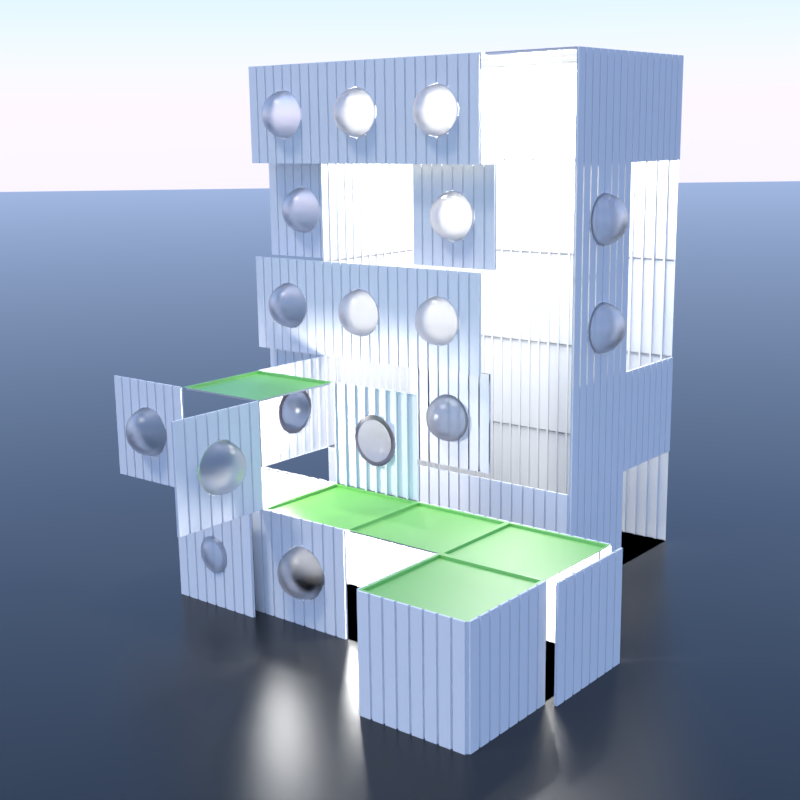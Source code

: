 # Source: house.blend  (saved by Blender 2.78.0; exported with 4.5.12 LTS)
import bpy
from mathutils import Matrix  # noqa: F401  (used for matrix-valued properties, if any)

bpy.ops.wm.read_factory_settings(use_empty=True)
scene = bpy.context.scene
scene.name = 'Scene'

# ---- collections
col_collection_1_002 = bpy.data.collections.new('Collection 1.002'); scene.collection.children.link(col_collection_1_002)
col_wall = bpy.data.collections.new('Wall')  # instanced only; not linked into the scene
col_floor = bpy.data.collections.new('Floor')  # instanced only; not linked into the scene
col_window = bpy.data.collections.new('Window')  # instanced only; not linked into the scene
col_ceiling = bpy.data.collections.new('Ceiling')  # instanced only; not linked into the scene

# ---- materials (node trees are filled in below, after node groups)
mat_synth_black_plastic = bpy.data.materials.new('synth_black_plastic')
mat_synth_black_plastic.alpha_threshold = 0.0
mat_synth_black_plastic.diffuse_color = (0.006369, 0.006369, 0.006369, 1.0)
mat_synth_black_plastic.roughness = 0.5
mat_synth_black_plastic.specular_intensity = 0.0
mat_synth_black_plastic.line_color = (0.0, 0.0, 0.0, 1.0)
mat_synth_white_plastic_g = bpy.data.materials.new('synth_white_plastic_G')
mat_synth_white_plastic_g.alpha_threshold = 0.0
mat_synth_white_plastic_g.diffuse_color = (1.0, 1.0, 1.0, 1.0)
mat_synth_white_plastic_g.roughness = 0.5
mat_synth_white_plastic_g.line_color = (0.0, 0.0, 0.0, 1.0)
mat_glass_absorption_01_g = bpy.data.materials.new('glass_absorption_01_G')
mat_glass_absorption_01_g.alpha_threshold = 0.0
mat_glass_absorption_01_g.roughness = 0.5
mat_glass_absorption_01_g.line_color = (0.0, 0.0, 0.0, 1.0)
mat_plastic = bpy.data.materials.new('plastic')
mat_plastic.alpha_threshold = 0.0
mat_plastic.roughness = 0.5
mat_plastic.line_color = (0.0, 0.0, 0.0, 1.0)

# ---- node groups
ng_plasticshader = bpy.data.node_groups.new('PlasticShader', 'ShaderNodeTree')
_s = ng_plasticshader.interface.new_socket(name='Shader', in_out='OUTPUT', socket_type='NodeSocketShader')
_s = ng_plasticshader.interface.new_socket(name='IOR', in_out='INPUT', socket_type='NodeSocketFloat')
_s.default_value = 1.32
_s.min_value = 1.0
_s.max_value = 1000.0
_s = ng_plasticshader.interface.new_socket(name='Color', in_out='INPUT', socket_type='NodeSocketColor')
_s.default_value = (0.8783, 0.1247, 0.0, 1.0)
_s = ng_plasticshader.interface.new_socket(name='Color', in_out='INPUT', socket_type='NodeSocketColor')
_s.default_value = (0.8, 0.8, 0.8, 1.0)
_N = ng_plasticshader.nodes; _L = ng_plasticshader.links
n0 = _N.new('ShaderNodeMixShader'); n0.name = 'Mix Shader'; n0.location = (-43, -16)
n0.width = 150
n1 = _N.new('ShaderNodeBsdfDiffuse'); n1.name = 'Diffuse BSDF.001'; n1.location = (-279, 12)
n2 = _N.new('ShaderNodeBsdfAnisotropic'); n2.name = 'Glossy BSDF'; n2.location = (-277, -111)
n2.distribution = 'BECKMANN'
n2.inputs[1].default_value = 0.5657
n3 = _N.new('ShaderNodeFresnel'); n3.name = 'Fresnel'; n3.location = (-275, 98)
n3.width = 150
n4 = _N.new('NodeGroupInput'); n4.name = 'Group Input'; n4.location = (-401, 0)
n5 = _N.new('NodeGroupOutput'); n5.name = 'Group Output'; n5.location = (79, -16)
_L.new(n1.outputs[0], n0.inputs[1])
_L.new(n0.outputs[0], n5.inputs[0])
_L.new(n2.outputs[0], n0.inputs[2])
_L.new(n3.outputs[0], n0.inputs[0])
_L.new(n4.outputs[1], n1.inputs[0])
_L.new(n4.outputs[0], n3.inputs[0])
n5.is_active_output = True
ng_glassabsorption = bpy.data.node_groups.new('GlassAbsorption', 'ShaderNodeTree')
_s = ng_glassabsorption.interface.new_socket(name='BSDF', in_out='OUTPUT', socket_type='NodeSocketShader')
_s = ng_glassabsorption.interface.new_socket(name='Color', in_out='INPUT', socket_type='NodeSocketColor')
_s.default_value = (0.09841, 0.5442, 0.3077, 1.0)
_s = ng_glassabsorption.interface.new_socket(name='Absorption', in_out='INPUT', socket_type='NodeSocketFloat')
_s.default_value = -0.5
_s.min_value = -1e+04
_s.max_value = 1e+04
_s = ng_glassabsorption.interface.new_socket(name='Roughness', in_out='INPUT', socket_type='NodeSocketFloat')
_s.default_value = 0.05
_s.min_value = 0.0
_s.max_value = 1.0
_s = ng_glassabsorption.interface.new_socket(name='IOR', in_out='INPUT', socket_type='NodeSocketFloat')
_s.default_value = 1.3
_s.min_value = 1.0
_s.max_value = 1000.0
_N = ng_glassabsorption.nodes; _L = ng_glassabsorption.links
n0 = _N.new('ShaderNodeMix'); n0.name = 'Mix.001'; n0.location = (584, -114)
n0.width = 100
n0.data_type = 'RGBA'
n0.inputs[7].default_value = (1.0, 1.0, 1.0, 1.0)
n1 = _N.new('ShaderNodeBsdfGlass'); n1.name = 'Glass BSDF.001'; n1.location = (801, -171)
n1.distribution = 'BECKMANN'
n2 = _N.new('ShaderNodeMath'); n2.name = 'Add.007'; n2.location = (-316, 122)
n2.width = 160
n2.operation = 'POWER'
n2.inputs[0].default_value = 2.718
n3 = _N.new('ShaderNodeMath'); n3.name = 'Add.013'; n3.location = (380, -70)
n3.width = 120
n3.operation = 'MINIMUM'
n3.inputs[1].default_value = 1.0
n4 = _N.new('ShaderNodeMath'); n4.name = 'Add.011'; n4.location = (220, -52)
n4.width = 120
n5 = _N.new('ShaderNodeNewGeometry'); n5.name = 'Geometry'; n5.location = (-323, -210)
n5.width = 120
n6 = _N.new('ShaderNodeMath'); n6.name = 'Add.010'; n6.location = (-29, 29)
n6.width = 120
n7 = _N.new('ShaderNodeMath'); n7.name = 'Add.012'; n7.location = (-2, -218)
n7.width = 120
n7.operation = 'SUBTRACT'
n7.inputs[0].default_value = 1.0
n8 = _N.new('ShaderNodeLightPath'); n8.name = 'Light Path.001'; n8.location = (-802, 108)
n8.width = 190
n9 = _N.new('ShaderNodeMath'); n9.name = 'Add.006'; n9.location = (-492, 112)
n9.width = 120
n9.operation = 'MULTIPLY'
n10 = _N.new('NodeGroupInput'); n10.name = 'Group Input'; n10.location = (-614, -86)
n11 = _N.new('NodeGroupOutput'); n11.name = 'Group Output'; n11.location = (923, -171)
n12 = _N.new('ShaderNodeMath'); n12.name = 'Math'; n12.location = (0, 0)
n12.operation = 'POWER'
_L.new(n8.outputs[8], n9.inputs[0])
_L.new(n9.outputs[0], n2.inputs[1])
_L.new(n6.outputs[0], n4.inputs[0])
_L.new(n8.outputs[0], n6.inputs[1])
_L.new(n0.outputs[2], n1.inputs[0])
_L.new(n10.outputs[1], n9.inputs[1])
_L.new(n10.outputs[0], n0.inputs[6])
_L.new(n10.outputs[3], n1.inputs[2])
_L.new(n1.outputs[0], n11.inputs[0])
_L.new(n2.outputs[0], n6.inputs[0])
_L.new(n3.outputs[0], n0.inputs[0])
_L.new(n4.outputs[0], n3.inputs[0])
_L.new(n7.outputs[0], n4.inputs[1])
_L.new(n5.outputs[6], n7.inputs[1])
_L.new(n10.outputs[2], n12.inputs[0])
_L.new(n12.outputs[0], n1.inputs[1])
n11.is_active_output = True
ng_fresnelblend_001 = bpy.data.node_groups.new('FresnelBlend.001', 'ShaderNodeTree')
_s = ng_fresnelblend_001.interface.new_socket(name='Closure', in_out='OUTPUT', socket_type='NodeSocketShader')
_s = ng_fresnelblend_001.interface.new_socket(name='Color', in_out='INPUT', socket_type='NodeSocketColor')
_s.default_value = (0.4721, 0.8, 0.3498, 1.0)
_s = ng_fresnelblend_001.interface.new_socket(name='Coat', in_out='INPUT', socket_type='NodeSocketColor')
_s.default_value = (0.8, 0.8, 0.8, 1.0)
_s = ng_fresnelblend_001.interface.new_socket(name='Roughness', in_out='INPUT', socket_type='NodeSocketFloat')
_s.default_value = 0.2
_s.min_value = -2.147e+09
_s.max_value = 2.147e+09
_s = ng_fresnelblend_001.interface.new_socket(name='Blend', in_out='INPUT', socket_type='NodeSocketFloat')
_s.default_value = 0.5
_s.min_value = -2.147e+09
_s.max_value = 2.147e+09
_N = ng_fresnelblend_001.nodes; _L = ng_fresnelblend_001.links
n0 = _N.new('ShaderNodeBsdfDiffuse'); n0.name = 'Diffuse BSDF'; n0.location = (-118, -11)
n1 = _N.new('ShaderNodeBsdfAnisotropic'); n1.name = 'Glossy BSDF'; n1.location = (-119, -105)
n1.distribution = 'BECKMANN'
n2 = _N.new('ShaderNodeLayerWeight'); n2.name = 'Fresnel'; n2.location = (-120, 107)
n3 = _N.new('ShaderNodeMixShader'); n3.name = 'Mix Closure'; n3.location = (149, 14)
n3.width = 150
n4 = _N.new('NodeGroupInput'); n4.name = 'Group Input'; n4.location = (-242, -29)
n5 = _N.new('NodeGroupOutput'); n5.name = 'Group Output'; n5.location = (271, 14)
n6 = _N.new('ShaderNodeMath'); n6.name = 'Math'; n6.location = (0, 0)
n6.operation = 'POWER'
_L.new(n2.outputs[0], n3.inputs[0])
_L.new(n0.outputs[0], n3.inputs[1])
_L.new(n1.outputs[0], n3.inputs[2])
_L.new(n4.outputs[0], n0.inputs[0])
_L.new(n4.outputs[1], n1.inputs[0])
_L.new(n4.outputs[3], n2.inputs[0])
_L.new(n3.outputs[0], n5.inputs[0])
_L.new(n4.outputs[2], n6.inputs[0])
_L.new(n6.outputs[0], n1.inputs[1])
n5.is_active_output = True

# ---- material node trees
mat_synth_black_plastic.use_nodes = True; mat_synth_black_plastic.node_tree.nodes.clear()
_N = mat_synth_black_plastic.node_tree.nodes; _L = mat_synth_black_plastic.node_tree.links
n0 = _N.new('ShaderNodeBsdfAnisotropic'); n0.name = 'Glossy BSDF'; n0.location = (-107, 234)
n0.distribution = 'BECKMANN'
n0.inputs[1].default_value = 0.3162
n1 = _N.new('ShaderNodeMixShader'); n1.name = 'Mix Shader'; n1.location = (113, 331)
n1.width = 150
n2 = _N.new('ShaderNodeFresnel'); n2.name = 'Fresnel'; n2.location = (-79, 448)
n2.width = 150
n2.inputs[0].default_value = 1.55
n3 = _N.new('ShaderNodeBsdfDiffuse'); n3.name = 'Diffuse BSDF'; n3.location = (-125, 344)
n3.inputs[0].default_value = (0.01739, 0.01739, 0.01739, 1.0)
n4 = _N.new('ShaderNodeOutputMaterial'); n4.name = 'Material Output'; n4.location = (381, 330)
n4.width = 120
_L.new(n0.outputs[0], n1.inputs[2])
_L.new(n3.outputs[0], n1.inputs[1])
_L.new(n2.outputs[0], n1.inputs[0])
_L.new(n1.outputs[0], n4.inputs[0])
n4.is_active_output = True
mat_synth_white_plastic_g.use_nodes = True; mat_synth_white_plastic_g.node_tree.nodes.clear()
_N = mat_synth_white_plastic_g.node_tree.nodes; _L = mat_synth_white_plastic_g.node_tree.links
n0 = _N.new('ShaderNodeOutputMaterial'); n0.name = 'Material Output'; n0.location = (300, 300)
n0.width = 120
n1 = _N.new('ShaderNodeGroup'); n1.name = 'PlasticShader'; n1.location = (-141, 311)
n1.width = 120
n1.node_tree = ng_plasticshader
n1.inputs[0].default_value = 1.0
n1.inputs[1].default_value = (0.9058, 0.9058, 0.9058, 1.0)
n1.inputs[2].default_value = (0.8, 0.8, 0.8, 1.0)
_L.new(n1.outputs[0], n0.inputs[0])
n0.is_active_output = True
mat_glass_absorption_01_g.use_nodes = True; mat_glass_absorption_01_g.node_tree.nodes.clear()
_N = mat_glass_absorption_01_g.node_tree.nodes; _L = mat_glass_absorption_01_g.node_tree.links
n0 = _N.new('ShaderNodeOutputMaterial'); n0.name = 'Material Output'; n0.location = (162, 90)
n0.width = 141
n1 = _N.new('ShaderNodeGroup'); n1.name = 'GlassAbsorption'; n1.location = (-314, 152)
n1.width = 200
n1.node_tree = ng_glassabsorption
n1.inputs[0].default_value = (0.4397, 0.05354, 0.0, 1.0)
n1.inputs[1].default_value = -1.0
n1.inputs[2].default_value = 0.1
n1.inputs[3].default_value = 1.45
_L.new(n1.outputs[0], n0.inputs[0])
n0.is_active_output = True
mat_plastic.use_nodes = True; mat_plastic.node_tree.nodes.clear()
_N = mat_plastic.node_tree.nodes; _L = mat_plastic.node_tree.links
n0 = _N.new('ShaderNodeOutputMaterial'); n0.name = 'Material Output'; n0.location = (494, 489)
n0.width = 116
n1 = _N.new('ShaderNodeGroup'); n1.name = 'Diffuse with Coating'; n1.location = (261, 499)
n1.width = 200
n1.node_tree = ng_fresnelblend_001
n1.inputs[0].default_value = (0.1944, 0.6152, 0.07964, 1.0)
n1.inputs[1].default_value = (0.8, 0.8, 0.8, 1.0)
n1.inputs[2].default_value = 0.2
n1.inputs[3].default_value = 0.7
_L.new(n1.outputs[0], n0.inputs[0])
n0.is_active_output = True

# ---- world
world_world = bpy.data.worlds.new('World'); scene.world = world_world
world_world.use_nodes = True; world_world.node_tree.nodes.clear()
_N = world_world.node_tree.nodes; _L = world_world.node_tree.links
n0 = _N.new('ShaderNodeOutputWorld'); n0.name = 'World Output'; n0.location = (300, 300)
n1 = _N.new('ShaderNodeBackground'); n1.name = 'Background'; n1.location = (10, 300)
n2 = _N.new('ShaderNodeTexSky'); n2.name = 'Sky Texture'; n2.location = (-190, 300)
n2.sky_type = 'PREETHAM'
n2.turbidity = 2.0
n2.sun_elevation = 1.571
_L.new(n1.outputs[0], n0.inputs[0])
_L.new(n2.outputs[0], n1.inputs[0])
n0.is_active_output = True
world_world.color = (0.05088, 0.05088, 0.05088)
world_world.use_sun_shadow = False
world_world.sun_shadow_jitter_overblur = 0.0
world_world.cycles.sampling_method = 'MANUAL'

# ---- cameras
cam_camera = bpy.data.cameras.new('Camera')
cam_camera.clip_end = 100.0
cam_camera.lens = 48.73
cam_camera.sensor_width = 32.0
cam_camera.sensor_height = 18.0
cam_camera.display_size = 2.0
cam_camera.dof.focus_distance = 0.0
cam_camera.dof.aperture_fstop = 128.0
cam_camera.dof.aperture_blades = 6

# ---- lights
light_sun = bpy.data.lights.new('Sun', 'SUN')
light_sun.transmission_factor = 0.0
light_sun.angle = 0.1993
light_sun.energy = 1.0
light_sun.shadow_buffer_clip_start = 0.5
light_sun.shadow_soft_size = 0.1
light_sun.shadow_cascade_max_distance = 1000.0
light_point = bpy.data.lights.new('Point', 'POINT')
light_point.transmission_factor = 0.0
light_point.energy = 100.0
light_point.shadow_buffer_clip_start = 0.5
light_point.shadow_soft_size = 0.1
light_point.shadow_maximum_resolution = 0.006
light_point.use_absolute_resolution = True

# ---- meshes
me_plane_002 = bpy.data.meshes.new('Plane.002')
me_plane_002.from_pydata([(-100.0, -100.0, 0.0), (100.0, -100.0, 0.0), (-100.0, 100.0, 0.0), (100.0, 100.0, 0.0)], [], [(0, 1, 3, 2)])
me_plane_002.materials.append(mat_synth_black_plastic)
me_plane_002.use_remesh_preserve_volume = False
me_plane_002.use_remesh_preserve_attributes = False
me_plane_002.use_mirror_vertex_groups = False
me_plane_002.update()
me_cube = bpy.data.meshes.new('Cube')
me_cube.from_pydata([(0.5, 0.5, 0.0), (0.5, 0.5, 1.0), (0.375, 0.5, 1.0), (0.375, 0.5, 0.0), (0.3856, 0.5, 1.0), (0.4894, 0.5, 1.0), (0.4894, 0.5, 0.0), (0.3856, 0.5, 0.0), (0.3856, 0.518, 1.0), (0.4894, 0.518, 1.0), (0.4894, 0.518, 0.0), (0.3856, 0.518, 0.0)], [], [(4, 7, 3, 2), (1, 0, 6, 5), (5, 6, 10, 9), (9, 10, 11, 8), (7, 4, 8, 11), (6, 7, 11, 10), (4, 5, 9, 8)])
_uv = me_cube.uv_layers.new(name='UVMap')
_uv.uv.foreach_set('vector', [0.129, 0.9901, 0.129, 0.02861, 0.1392, 0.02861, 0.1392, 0.9901, 0.01901, 0.9901, 0.01901, 0.02861, 0.02923, 0.02861, 0.02923, 0.9901, 0.02923, 0.9901, 0.02923, 0.02861, 0.02923, 0.02861, 0.02923, 0.9901, 0.02923, 0.9901, 0.02923, 0.02861, 0.129, 0.02861, 0.129, 0.9901, 0.129, 0.02861, 0.129, 0.9901, 0.129, 0.9901, 0.129, 0.02861, 0.02923, 0.02861, 0.129, 0.02861, 0.129, 0.02861, 0.02923, 0.02861, 0.129, 0.9901, 0.02923, 0.9901, 0.02923, 0.9901, 0.129, 0.9901])
me_cube.materials.append(mat_synth_white_plastic_g)
me_cube.use_remesh_preserve_volume = False
me_cube.use_remesh_preserve_attributes = False
me_cube.use_mirror_vertex_groups = False
me_cube.update()
me_plane = bpy.data.meshes.new('Plane')
me_plane.from_pydata([(-0.5, -0.5, 0.0), (0.5, -0.5, 0.0), (-0.5, 0.5, 0.0), (0.5, 0.5, 0.0)], [], [(0, 1, 3, 2)])
_uv = me_plane.uv_layers.new(name='UVMap')
_uv.uv.foreach_set('vector', [0.0, 0.0, 1.0, 0.0, 1.0, 1.0, 0.0, 1.0])
me_plane.materials.append(mat_synth_black_plastic)
me_plane.use_remesh_preserve_volume = False
me_plane.use_remesh_preserve_attributes = False
me_plane.use_mirror_vertex_groups = False
me_plane.update()
me_cube_049 = bpy.data.meshes.new('Cube.049')
me_cube_049.from_pydata([(0.5, 0.5, 0.0), (0.5, 0.5, 1.0), (0.375, 0.5, 1.0), (0.3856, 0.5, 1.0), (0.4894, 0.5, 1.0), (0.4894, 0.5, 0.0), (0.3856, 0.5, 0.0), (0.3856, 0.518, 1.0), (0.4894, 0.518, 1.0), (0.4894, 0.518, 0.0), (0.3856, 0.518, 0.0), (0.375, 0.5, 0.0), (0.25, 0.5, 0.0), (0.2606, 0.5, 1.0), (0.3644, 0.5, 1.0), (0.3644, 0.5, 0.0), (0.2606, 0.5, 0.0), (0.2606, 0.518, 1.0), (0.3644, 0.518, 1.0), (0.3644, 0.518, 0.0), (0.2606, 0.518, 0.0), (0.25, 0.5, 1.0), (0.125, 0.5, 1.0), (0.125, 0.5, 0.0), (0.1356, 0.5, 1.0), (0.2394, 0.5, 1.0), (0.2394, 0.5, 0.0), (0.1356, 0.5, 0.0), (0.1356, 0.518, 1.0), (0.2394, 0.518, 1.0), (0.2394, 0.518, 0.0), (0.1356, 0.518, 0.0), (-2.98e-08, 0.5, 0.0), (0.01062, 0.5, 1.0), (0.1144, 0.5, 1.0), (0.1144, 0.5, 0.0), (0.01062, 0.5, 0.0), (0.01062, 0.518, 1.0), (0.1144, 0.518, 1.0), (0.1144, 0.518, 0.0), (0.01062, 0.518, 0.0), (-2.98e-08, 0.5, 1.0), (-0.1144, 0.5, 1.0), (-0.01062, 0.5, 1.0), (-0.01062, 0.5, 0.0), (-0.1144, 0.5, 0.0), (-0.1144, 0.518, 1.0), (-0.01062, 0.518, 1.0), (-0.01062, 0.518, 0.0), (-0.1144, 0.518, 0.0), (-0.125, 0.5, 0.0), (-0.125, 0.5, 1.0), (-0.25, 0.5, 1.0), (-0.2394, 0.5, 1.0), (-0.1356, 0.5, 1.0), (-0.1356, 0.5, 0.0), (-0.2394, 0.5, 0.0), (-0.2394, 0.518, 1.0), (-0.1356, 0.518, 1.0), (-0.1356, 0.518, 0.0), (-0.2394, 0.518, 0.0), (-0.25, 0.5, 0.0), (-0.3644, 0.5, 1.0), (-0.2606, 0.5, 1.0), (-0.2606, 0.5, 0.0), (-0.3644, 0.5, 0.0), (-0.3644, 0.518, 1.0), (-0.2606, 0.518, 1.0), (-0.2606, 0.518, 0.0), (-0.3644, 0.518, 0.0), (-0.375, 0.5, 0.0), (-0.375, 0.5, 1.0), (-0.5, 0.5, 1.0), (-0.5, 0.5, 0.0), (-0.4894, 0.5, 1.0), (-0.3856, 0.5, 1.0), (-0.3856, 0.5, 0.0), (-0.4894, 0.5, 0.0), (-0.4894, 0.518, 1.0), (-0.3856, 0.518, 1.0), (-0.3856, 0.518, 0.0), (-0.4894, 0.518, 0.0), (-0.1768, 0.5, 0.3232), (-0.2339, 0.5, 0.4116), (0.1768, 0.5, 0.3232), (0.2339, 0.5, 0.4116), (0.2339, 0.5, 0.5884), (0.1768, 0.5, 0.6768), (0.0, 0.5, 0.75), (-0.08839, 0.5, 0.7339), (0.2308, 0.518, 0.4124), (0.2394, 0.518, 0.4419), (0.1144, 0.518, 0.2865), (0.1144, 0.5, 0.2829), (0.2394, 0.5, 0.4419), (0.08759, 0.518, 0.2692), (0.01062, 0.518, 0.2552), (0.25, 0.5, 0.5), (-0.08759, 0.518, 0.2692), (0.1749, 0.518, 0.3251), (-0.125, 0.5, 0.2898), (-0.1144, 0.518, 0.286), (0.1356, 0.518, 0.3002), (-0.2394, 0.5, 0.4419), (0.1356, 0.5, 0.2966), (-0.1749, 0.518, 0.3251), (0.125, 0.5, 0.2898), (0.1356, 0.518, 0.7003), (-0.01062, 0.5, 0.2519), (0.125, 0.5, 0.7102), (-0.01062, 0.518, 0.2552), (-0.2308, 0.518, 0.4124), (0.0, 0.5, 0.25), (-0.01062, 0.5, 0.7481), (0.01062, 0.5, 0.2519), (-0.002661, 0.5, 0.7495), (0.007951, 0.5, 0.7485), (-0.245, 0.5, 0.4725), (0.2444, 0.5, 0.4691), (-0.1144, 0.5, 0.2829), (-0.1356, 0.518, 0.2997), (-0.1356, 0.5, 0.2966), (-0.2394, 0.518, 0.4419), (-0.25, 0.5, 0.5), (0.2308, 0.518, 0.5876), (0.2394, 0.518, 0.5581), (0.2394, 0.5, 0.5581), (-0.2394, 0.518, 0.5581), (-0.2308, 0.518, 0.5876), (-0.2394, 0.5, 0.5581), (0.1749, 0.518, 0.6749), (-0.1749, 0.518, 0.6749), (-0.1356, 0.518, 0.6998), (0.1356, 0.5, 0.7034), (0.08759, 0.5, 0.2656), (0.1144, 0.5, 0.7171), (0.1144, 0.518, 0.714), (0.08759, 0.518, 0.7308), (0.01062, 0.5, 0.7481), (-0.08759, 0.5, 0.266), (-0.1749, 0.5, 0.6785), (0.01062, 0.518, 0.7448), (-0.2308, 0.5, 0.5912), (-0.01062, 0.518, 0.7448), (0.08759, 0.5, 0.7339), (-0.08759, 0.518, 0.7308), (-0.1144, 0.5, 0.7171), (-0.125, 0.5, 0.7102), (-0.1144, 0.518, 0.7135), (-0.1356, 0.5, 0.7034)], [], [(3, 6, 11, 2), (1, 0, 5, 4), (4, 5, 9, 8), (8, 9, 10, 7), (6, 3, 7, 10), (5, 6, 10, 9), (3, 4, 8, 7), (13, 16, 12, 97, 21), (2, 11, 15, 14), (14, 15, 19, 18), (18, 19, 20, 17), (16, 13, 17, 20), (15, 16, 20, 19), (13, 14, 18, 17), (24, 133, 109, 22), (21, 97, 126, 25), (25, 126, 125, 29), (29, 125, 124, 130, 107, 28), (27, 104, 102, 31), (26, 27, 31, 30), (24, 25, 29, 28), (22, 109, 135, 34), (34, 135, 136, 38), (38, 136, 137, 141, 37), (36, 114, 96, 40), (35, 36, 40, 39), (33, 34, 38, 37), (42, 146, 147, 51), (41, 88, 113, 43), (43, 113, 143, 47), (47, 143, 145, 148, 46), (45, 119, 101, 49), (44, 45, 49, 48), (42, 43, 47, 46), (53, 129, 123, 52), (51, 147, 149, 54), (54, 149, 132, 58), (58, 132, 131, 128, 127, 57), (56, 103, 122, 60), (55, 56, 60, 59), (53, 54, 58, 57), (62, 65, 70, 71), (52, 123, 61, 64, 63), (63, 64, 68, 67), (67, 68, 69, 66), (65, 62, 66, 69), (64, 65, 69, 68), (62, 63, 67, 66), (74, 77, 73, 72), (71, 70, 76, 75), (75, 76, 80, 79), (79, 80, 81, 78), (77, 74, 78, 81), (76, 77, 81, 80), (74, 75, 79, 78), (84, 85, 90, 99), (85, 94, 91, 90), (126, 86, 124, 125), (86, 87, 130, 124), (84, 99, 102, 104), (88, 115, 89, 145, 143, 113), (96, 95, 92, 39, 40), (105, 82, 121, 120), (148, 146, 42, 46), (91, 94, 26, 30), (94, 97, 12, 26), (101, 98, 110, 48, 49), (138, 116, 88), (130, 87, 133, 107), (97, 94, 118), (107, 133, 24, 28), (111, 83, 82, 105), (100, 119, 45, 50), (141, 138, 33, 37), (110, 108, 44, 48), (95, 96, 114, 134), (103, 56, 61, 123), (92, 95, 134, 93), (122, 111, 105, 120, 59, 60), (112, 114, 36, 32), (98, 101, 119, 139), (92, 93, 35, 39), (145, 89, 146, 148), (123, 117, 103), (103, 83, 111, 122), (110, 98, 139, 108), (102, 99, 90, 91, 30, 31), (127, 128, 142, 129), (120, 121, 55, 59), (131, 132, 149, 140), (108, 112, 32, 44), (128, 131, 140, 142), (106, 104, 27, 23), (137, 136, 135, 144), (93, 106, 23, 35), (141, 137, 144, 138), (127, 129, 53, 57), (138, 88, 41, 33), (121, 100, 50, 55)])
me_cube_049.polygons.foreach_set('use_smooth', [0, 0, 0, 0, 0, 0, 0, 0, 0, 0, 0, 0, 0, 0, 0, 0, 0, 0, 0, 0, 0, 0, 0, 0, 0, 0, 0, 0, 0, 0, 0, 0, 0, 0, 0, 0, 0, 0, 0, 0, 0, 0, 0, 0, 0, 0, 0, 0, 0, 0, 0, 0, 0, 0, 0, 1, 1, 1, 1, 1, 1, 0, 1, 0, 0, 0, 0, 1, 1, 1, 0, 1, 0, 0, 0, 0, 0, 0, 0, 0, 0, 0, 1, 1, 1, 0, 0, 0, 0, 0, 0, 0, 0, 0, 0, 0, 0, 0, 0])
_uv = me_cube_049.uv_layers.new(name='UVMap')
_uv.uv.foreach_set('vector', [0.1144, 1.0, 0.1144, 0.0, 0.125, 0.0, 0.125, 1.0, 0.0, 1.0, 0.0, 0.0, 0.01062, 0.0, 0.01062, 1.0, 0.01062, 1.0, 0.01062, 0.0, 0.01062, 0.0, 0.01062, 1.0, 0.01062, 1.0, 0.01062, 0.0, 0.1144, 0.0, 0.1144, 1.0, 0.1144, 0.0, 0.1144, 1.0, 0.1144, 1.0, 0.1144, 0.0, 0.01062, 0.0, 0.1144, 0.0, 0.1144, 0.0, 0.01062, 0.0, 0.1144, 1.0, 0.01062, 1.0, 0.01062, 1.0, 0.1144, 1.0, 0.2394, 1.0, 0.2394, 0.0, 0.25, 0.0, 0.25, 0.5, 0.25, 1.0, 0.125, 1.0, 0.125, 0.0, 0.1356, 0.0, 0.1356, 1.0, 0.1356, 1.0, 0.1356, 0.0, 0.1356, 0.0, 0.1356, 1.0, 0.1356, 1.0, 0.1356, 0.0, 0.2394, 0.0, 0.2394, 1.0, 0.2394, 0.0, 0.2394, 1.0, 0.2394, 1.0, 0.2394, 0.0, 0.1356, 0.0, 0.2394, 0.0, 0.2394, 0.0, 0.1356, 0.0, 0.2394, 1.0, 0.1356, 1.0, 0.1356, 1.0, 0.2394, 1.0, 0.3644, 1.0, 0.3644, 0.7034, 0.375, 0.7102, 0.375, 1.0, 0.25, 1.0, 0.25, 0.5, 0.2606, 0.5581, 0.2606, 1.0, 0.2606, 1.0, 0.2606, 0.5581, 0.2606, 0.5581, 0.2606, 1.0, 0.2606, 1.0, 0.2606, 0.5581, 0.2692, 0.5876, 0.3251, 0.6749, 0.3644, 0.7003, 0.3644, 1.0, 0.3644, 0.0, 0.3644, 0.2966, 0.3644, 0.3002, 0.3644, 0.0, 0.2606, 0.0, 0.3644, 0.0, 0.3644, 0.0, 0.2606, 0.0, 0.3644, 1.0, 0.2606, 1.0, 0.2606, 1.0, 0.3644, 1.0, 0.375, 1.0, 0.375, 0.7102, 0.3856, 0.7171, 0.3856, 1.0, 0.3856, 1.0, 0.3856, 0.7171, 0.3856, 0.714, 0.3856, 1.0, 0.3856, 1.0, 0.3856, 0.714, 0.4124, 0.7308, 0.4894, 0.7448, 0.4894, 1.0, 0.4894, 0.0, 0.4894, 0.2519, 0.4894, 0.2552, 0.4894, 0.0, 0.3856, 0.0, 0.4894, 0.0, 0.4894, 0.0, 0.3856, 0.0, 0.4894, 1.0, 0.3856, 1.0, 0.3856, 1.0, 0.4894, 1.0, 0.6144, 1.0, 0.6144, 0.7171, 0.625, 0.7102, 0.625, 1.0, 0.5, 1.0, 0.5, 0.75, 0.5106, 0.7481, 0.5106, 1.0, 0.5106, 1.0, 0.5106, 0.7481, 0.5106, 0.7448, 0.5106, 1.0, 0.5106, 1.0, 0.5106, 0.7448, 0.5876, 0.7308, 0.6144, 0.7135, 0.6144, 1.0, 0.6144, 0.0, 0.6144, 0.2829, 0.6144, 0.286, 0.6144, 0.0, 0.5106, 0.0, 0.6144, 0.0, 0.6144, 0.0, 0.5106, 0.0, 0.6144, 1.0, 0.5106, 1.0, 0.5106, 1.0, 0.6144, 1.0, 0.7394, 1.0, 0.7394, 0.5581, 0.75, 0.5, 0.75, 1.0, 0.625, 1.0, 0.625, 0.7102, 0.6356, 0.7034, 0.6356, 1.0, 0.6356, 1.0, 0.6356, 0.7034, 0.6356, 0.6998, 0.6356, 1.0, 0.6356, 1.0, 0.6356, 0.6998, 0.6749, 0.6749, 0.7308, 0.5876, 0.7394, 0.5581, 0.7394, 1.0, 0.7394, 0.0, 0.7394, 0.4419, 0.7394, 0.4419, 0.7394, 0.0, 0.6356, 0.0, 0.7394, 0.0, 0.7394, 0.0, 0.6356, 0.0, 0.7394, 1.0, 0.6356, 1.0, 0.6356, 1.0, 0.7394, 1.0, 0.8644, 1.0, 0.8644, 0.0, 0.875, 0.0, 0.875, 1.0, 0.75, 1.0, 0.75, 0.5, 0.75, 0.0, 0.7606, 0.0, 0.7606, 1.0, 0.7606, 1.0, 0.7606, 0.0, 0.7606, 0.0, 0.7606, 1.0, 0.7606, 1.0, 0.7606, 0.0, 0.8644, 0.0, 0.8644, 1.0, 0.8644, 0.0, 0.8644, 1.0, 0.8644, 1.0, 0.8644, 0.0, 0.7606, 0.0, 0.8644, 0.0, 0.8644, 0.0, 0.7606, 0.0, 0.8644, 1.0, 0.7606, 1.0, 0.7606, 1.0, 0.8644, 1.0, 0.9894, 1.0, 0.9894, 0.0, 1.0, 0.0, 1.0, 1.0, 0.875, 1.0, 0.875, 0.0, 0.8856, 0.0, 0.8856, 1.0, 0.8856, 1.0, 0.8856, 0.0, 0.8856, 0.0, 0.8856, 1.0, 0.8856, 1.0, 0.8856, 0.0, 0.9894, 0.0, 0.9894, 1.0, 0.9894, 0.0, 0.9894, 1.0, 0.9894, 1.0, 0.9894, 0.0, 0.8856, 0.0, 0.9894, 0.0, 0.9894, 0.0, 0.8856, 0.0, 0.9894, 1.0, 0.8856, 1.0, 0.8856, 1.0, 0.9894, 1.0, 0.3232, 0.3232, 0.2661, 0.4116, 0.2692, 0.4124, 0.3251, 0.3251, 0.2661, 0.4116, 0.2606, 0.4419, 0.2606, 0.4419, 0.2692, 0.4124, 0.2606, 0.5581, 0.2661, 0.5884, 0.2692, 0.5876, 0.2606, 0.5581, 0.2661, 0.5884, 0.3232, 0.6768, 0.3251, 0.6749, 0.2692, 0.5876, 0.3232, 0.3232, 0.3251, 0.3251, 0.3644, 0.3002, 0.3644, 0.2966, 0.5, 0.75, 0.5027, 0.7495, 0.5884, 0.7339, 0.5876, 0.7308, 0.5106, 0.7448, 0.5106, 0.7481, 0.4894, 0.2552, 0.4124, 0.2692, 0.3856, 0.2865, 0.3856, 0.0, 0.4894, 0.0, 0.6749, 0.3251, 0.6768, 0.3232, 0.6356, 0.2966, 0.6356, 0.2997, 0.6144, 0.7135, 0.6144, 0.7171, 0.6144, 1.0, 0.6144, 1.0, 0.2606, 0.4419, 0.2606, 0.4419, 0.2606, 0.0, 0.2606, 0.0, 0.2606, 0.4419, 0.25, 0.5, 0.25, 0.0, 0.2606, 0.0, 0.6144, 0.286, 0.5876, 0.2692, 0.5106, 0.2552, 0.5106, 0.0, 0.6144, 0.0, 0.4894, 0.7481, 0.492, 0.7485, 0.5, 0.75, 0.3251, 0.6749, 0.3232, 0.6768, 0.3644, 0.7034, 0.3644, 0.7003, 0.25, 0.5, 0.2606, 0.4419, 0.2556, 0.4691, 0.3644, 0.7003, 0.3644, 0.7034, 0.3644, 1.0, 0.3644, 1.0, 0.7308, 0.4124, 0.7339, 0.4116, 0.6768, 0.3232, 0.6749, 0.3251, 0.625, 0.2898, 0.6144, 0.2829, 0.6144, 0.0, 0.625, 0.0, 0.4894, 0.7448, 0.4894, 0.7481, 0.4894, 1.0, 0.4894, 1.0, 0.5106, 0.2552, 0.5106, 0.2519, 0.5106, 0.0, 0.5106, 0.0, 0.4124, 0.2692, 0.4894, 0.2552, 0.4894, 0.2519, 0.4124, 0.2656, 0.7394, 0.4419, 0.7394, 0.0, 0.75, 0.0, 0.75, 0.5, 0.3856, 0.2865, 0.4124, 0.2692, 0.4124, 0.2656, 0.3856, 0.2829, 0.7394, 0.4419, 0.7308, 0.4124, 0.6749, 0.3251, 0.6356, 0.2997, 0.6356, 0.0, 0.7394, 0.0, 0.5, 0.25, 0.4894, 0.2519, 0.4894, 0.0, 0.5, 0.0, 0.5876, 0.2692, 0.6144, 0.286, 0.6144, 0.2829, 0.5876, 0.266, 0.3856, 0.2865, 0.3856, 0.2829, 0.3856, 0.0, 0.3856, 0.0, 0.5876, 0.7308, 0.5884, 0.7339, 0.6144, 0.7171, 0.6144, 0.7135, 0.75, 0.5, 0.745, 0.4725, 0.7394, 0.4419, 0.7394, 0.4419, 0.7339, 0.4116, 0.7308, 0.4124, 0.7394, 0.4419, 0.5106, 0.2552, 0.5876, 0.2692, 0.5876, 0.266, 0.5106, 0.2519, 0.3644, 0.3002, 0.3251, 0.3251, 0.2692, 0.4124, 0.2606, 0.4419, 0.2606, 0.0, 0.3644, 0.0, 0.7394, 0.5581, 0.7308, 0.5876, 0.7308, 0.5912, 0.7394, 0.5581, 0.6356, 0.2997, 0.6356, 0.2966, 0.6356, 0.0, 0.6356, 0.0, 0.6749, 0.6749, 0.6356, 0.6998, 0.6356, 0.7034, 0.6749, 0.6785, 0.5106, 0.2519, 0.5, 0.25, 0.5, 0.0, 0.5106, 0.0, 0.7308, 0.5876, 0.6749, 0.6749, 0.6749, 0.6785, 0.7308, 0.5912, 0.375, 0.2898, 0.3644, 0.2966, 0.3644, 0.0, 0.375, 0.0, 0.4124, 0.7308, 0.3856, 0.714, 0.3856, 0.7171, 0.4124, 0.7339, 0.3856, 0.2829, 0.375, 0.2898, 0.375, 0.0, 0.3856, 0.0, 0.4894, 0.7448, 0.4124, 0.7308, 0.4124, 0.7339, 0.4894, 0.7481, 0.7394, 0.5581, 0.7394, 0.5581, 0.7394, 1.0, 0.7394, 1.0, 0.4894, 0.7481, 0.5, 0.75, 0.5, 1.0, 0.4894, 1.0, 0.6356, 0.2966, 0.625, 0.2898, 0.625, 0.0, 0.6356, 0.0])
me_cube_049.materials.append(mat_synth_white_plastic_g)
me_cube_049.use_remesh_preserve_volume = False
me_cube_049.use_remesh_preserve_attributes = False
me_cube_049.use_mirror_vertex_groups = False
me_cube_049.update()
me_cube_001 = bpy.data.meshes.new('Cube.001')
me_cube_001.from_pydata([(0.1443, 0.6443, 0.3557), (0.07217, 0.6693, 0.3307), (0.0, 0.6768, 0.3232), (-0.07217, 0.6693, 0.3307), (0.1693, 0.6693, 0.4278), (0.08463, 0.7195, 0.4154), (0.0, 0.7339, 0.4116), (-0.08463, 0.7195, 0.4154), (0.1768, 0.6768, 0.5), (0.08839, 0.7339, 0.5), (0.0, 0.75, 0.5), (-0.08839, 0.7339, 0.5), (0.1693, 0.6693, 0.5722), (0.08463, 0.7195, 0.5846), (0.0, 0.7339, 0.5884), (-0.08463, 0.7195, 0.5846), (-0.1443, 0.6443, 0.3557), (-0.1693, 0.5722, 0.3307), (-0.1768, 0.5, 0.3232), (-0.1693, 0.6693, 0.4278), (-0.2195, 0.5846, 0.4154), (-0.2339, 0.5, 0.4116), (-0.1768, 0.6768, 0.5), (-0.2339, 0.5884, 0.5), (-0.25, 0.5, 0.5), (-0.1693, 0.6693, 0.5722), (-0.2195, 0.5846, 0.5846), (-0.2339, 0.5, 0.5884), (0.1768, 0.5, 0.3232), (0.1693, 0.5722, 0.3307), (0.2339, 0.5, 0.4116), (0.2195, 0.5846, 0.4154), (0.25, 0.5, 0.5), (0.2339, 0.5884, 0.5), (0.2339, 0.5, 0.5884), (0.2195, 0.5846, 0.5846), (0.08839, 0.5, 0.2661), (0.0, 0.5, 0.25), (-0.08839, 0.5, 0.2661), (0.08463, 0.5846, 0.2805), (0.0, 0.5884, 0.2661), (-0.08463, 0.5846, 0.2805), (0.1443, 0.6443, 0.6443), (0.07217, 0.6693, 0.6693), (0.0, 0.6768, 0.6768), (-0.07217, 0.6693, 0.6693), (-0.1443, 0.6443, 0.6443), (0.1693, 0.5722, 0.6693), (0.08463, 0.5846, 0.7195), (0.0, 0.5884, 0.7339), (-0.08463, 0.5846, 0.7195), (-0.1693, 0.5722, 0.6693), (0.1768, 0.5, 0.6768), (0.08839, 0.5, 0.7339), (0.0, 0.5, 0.75), (-0.08839, 0.5, 0.7339), (-0.1768, 0.5, 0.6768)], [], [(0, 1, 5, 4), (1, 2, 6, 5), (2, 3, 7, 6), (3, 16, 19, 7), (4, 5, 9, 8), (5, 6, 10, 9), (6, 7, 11, 10), (7, 19, 22, 11), (8, 9, 13, 12), (9, 10, 14, 13), (10, 11, 15, 14), (11, 22, 25, 15), (12, 13, 43, 42), (13, 14, 44, 43), (14, 15, 45, 44), (15, 25, 46, 45), (16, 17, 20, 19), (17, 18, 21, 20), (19, 20, 23, 22), (20, 21, 24, 23), (22, 23, 26, 25), (23, 24, 27, 26), (25, 26, 51, 46), (26, 27, 56, 51), (28, 29, 31, 30), (29, 0, 4, 31), (30, 31, 33, 32), (31, 4, 8, 33), (32, 33, 35, 34), (33, 8, 12, 35), (34, 35, 47, 52), (35, 12, 42, 47), (28, 36, 39, 29), (36, 37, 40, 39), (37, 38, 41, 40), (38, 18, 17, 41), (29, 39, 1, 0), (39, 40, 2, 1), (40, 41, 3, 2), (41, 17, 16, 3), (42, 43, 48, 47), (43, 44, 49, 48), (44, 45, 50, 49), (45, 46, 51, 50), (47, 48, 53, 52), (48, 49, 54, 53), (49, 50, 55, 54), (50, 51, 56, 55)])
me_cube_001.polygons.foreach_set('use_smooth', [True] * 48)
_uv = me_cube_001.uv_layers.new(name='UVMap')
_uv.uv.foreach_set('vector', [0.2854, 0.2854, 0.3971, 0.2603, 0.3887, 0.3886, 0.2603, 0.397, 0.3971, 0.2603, 0.4999, 0.2562, 0.4999, 0.3867, 0.3887, 0.3886, 0.4999, 0.2562, 0.6028, 0.2603, 0.6112, 0.3886, 0.4999, 0.3867, 0.6028, 0.2603, 0.7145, 0.2854, 0.7396, 0.3971, 0.6112, 0.3886, 0.2603, 0.397, 0.3887, 0.3886, 0.3867, 0.4999, 0.2562, 0.4999, 0.3887, 0.3886, 0.4999, 0.3867, 0.4999, 0.4999, 0.3867, 0.4999, 0.4999, 0.3867, 0.6112, 0.3886, 0.6132, 0.4999, 0.4999, 0.4999, 0.6112, 0.3886, 0.7396, 0.3971, 0.7437, 0.4999, 0.6132, 0.4999, 0.2562, 0.4999, 0.3867, 0.4999, 0.3886, 0.6111, 0.2602, 0.6027, 0.3867, 0.4999, 0.4999, 0.4999, 0.4999, 0.6131, 0.3886, 0.6111, 0.4999, 0.4999, 0.6132, 0.4999, 0.6112, 0.6111, 0.4999, 0.6131, 0.6132, 0.4999, 0.7437, 0.4999, 0.7396, 0.6028, 0.6112, 0.6111, 0.2602, 0.6027, 0.3886, 0.6111, 0.397, 0.7395, 0.2853, 0.7144, 0.3886, 0.6111, 0.4999, 0.6131, 0.4999, 0.7436, 0.397, 0.7395, 0.4999, 0.6131, 0.6112, 0.6111, 0.6028, 0.7395, 0.4999, 0.7436, 0.6112, 0.6111, 0.7396, 0.6028, 0.7145, 0.7144, 0.6028, 0.7395, 0.7145, 0.2854, 0.7874, 0.2125, 0.8628, 0.3615, 0.7396, 0.3971, 0.7874, 0.2125, 0.8536, 0.1464, 0.9677, 0.3232, 0.8628, 0.3615, 0.7396, 0.3971, 0.8628, 0.3615, 0.8798, 0.4999, 0.7437, 0.4999, 0.8628, 0.3615, 0.9677, 0.3232, 1.0, 0.5, 0.8798, 0.4999, 0.7437, 0.4999, 0.8798, 0.4999, 0.8628, 0.6384, 0.7396, 0.6028, 0.8798, 0.4999, 1.0, 0.5, 0.9677, 0.6768, 0.8628, 0.6384, 0.7396, 0.6028, 0.8628, 0.6384, 0.7874, 0.7874, 0.7145, 0.7144, 0.8628, 0.6384, 0.9677, 0.6768, 0.8536, 0.8536, 0.7874, 0.7874, 0.1464, 0.1464, 0.2125, 0.2125, 0.1372, 0.3614, 0.03229, 0.3232, 0.2125, 0.2125, 0.2854, 0.2854, 0.2603, 0.397, 0.1372, 0.3614, 0.03229, 0.3232, 0.1372, 0.3614, 0.1201, 0.4999, 0.0, 0.5, 0.1372, 0.3614, 0.2603, 0.397, 0.2562, 0.4999, 0.1201, 0.4999, 0.0, 0.5, 0.1201, 0.4999, 0.1372, 0.6384, 0.03229, 0.6768, 0.1201, 0.4999, 0.2562, 0.4999, 0.2602, 0.6027, 0.1372, 0.6384, 0.03229, 0.6768, 0.1372, 0.6384, 0.2125, 0.7874, 0.1464, 0.8536, 0.1372, 0.6384, 0.2602, 0.6027, 0.2853, 0.7144, 0.2125, 0.7874, 0.1464, 0.1464, 0.3232, 0.03229, 0.3615, 0.1371, 0.2125, 0.2125, 0.3232, 0.03229, 0.5, 0.0, 0.5, 0.1201, 0.3615, 0.1371, 0.5, 0.0, 0.6768, 0.03229, 0.6385, 0.1372, 0.5, 0.1201, 0.6768, 0.03229, 0.8536, 0.1464, 0.7874, 0.2125, 0.6385, 0.1372, 0.2125, 0.2125, 0.3615, 0.1371, 0.3971, 0.2603, 0.2854, 0.2854, 0.3615, 0.1371, 0.5, 0.1201, 0.4999, 0.2562, 0.3971, 0.2603, 0.5, 0.1201, 0.6385, 0.1372, 0.6028, 0.2603, 0.4999, 0.2562, 0.6385, 0.1372, 0.7874, 0.2125, 0.7145, 0.2854, 0.6028, 0.2603, 0.2853, 0.7144, 0.397, 0.7395, 0.3615, 0.8627, 0.2125, 0.7874, 0.397, 0.7395, 0.4999, 0.7436, 0.5, 0.8798, 0.3615, 0.8627, 0.4999, 0.7436, 0.6028, 0.7395, 0.6385, 0.8627, 0.5, 0.8798, 0.6028, 0.7395, 0.7145, 0.7144, 0.7874, 0.7874, 0.6385, 0.8627, 0.2125, 0.7874, 0.3615, 0.8627, 0.3232, 0.9677, 0.1464, 0.8536, 0.3615, 0.8627, 0.5, 0.8798, 0.5, 1.0, 0.3232, 0.9677, 0.5, 0.8798, 0.6385, 0.8627, 0.6768, 0.9677, 0.5, 1.0, 0.6385, 0.8627, 0.7874, 0.7874, 0.8536, 0.8536, 0.6768, 0.9677])
me_cube_001.materials.append(mat_glass_absorption_01_g)
me_cube_001.use_remesh_preserve_volume = False
me_cube_001.use_remesh_preserve_attributes = False
me_cube_001.use_mirror_vertex_groups = False
me_cube_001.update()
me_plane_001 = bpy.data.meshes.new('Plane.001')
me_plane_001.from_pydata([(-0.5, -0.5, 1.0), (0.5, -0.5, 1.0), (-0.5, 0.5, 1.0), (0.5, 0.5, 1.0), (-0.475, 0.475, 1.0), (-0.475, -0.475, 1.0), (0.475, -0.475, 1.0), (0.475, 0.475, 1.0), (-0.475, 0.475, 0.975), (-0.475, -0.475, 0.975), (0.475, -0.475, 0.975), (0.475, 0.475, 0.975)], [], [(5, 6, 10, 9), (3, 2, 4, 7), (0, 1, 6, 5), (1, 3, 7, 6), (2, 0, 5, 4), (9, 10, 11, 8), (6, 7, 11, 10), (4, 5, 9, 8), (7, 4, 8, 11)])
_uv = me_plane_001.uv_layers.new(name='UVMap')
_uv.uv.foreach_set('vector', [0.025, 0.025, 0.975, 0.025, 0.975, 0.025, 0.025, 0.025, 1.0, 1.0, 0.0, 1.0, 0.025, 0.975, 0.975, 0.975, 0.0, 0.0, 1.0, 0.0, 0.975, 0.025, 0.025, 0.025, 1.0, 0.0, 1.0, 1.0, 0.975, 0.975, 0.975, 0.025, 0.0, 1.0, 0.0, 0.0, 0.025, 0.025, 0.025, 0.975, 0.025, 0.025, 0.975, 0.025, 0.975, 0.975, 0.025, 0.975, 0.975, 0.025, 0.975, 0.975, 0.975, 0.975, 0.975, 0.025, 0.025, 0.975, 0.025, 0.025, 0.025, 0.025, 0.025, 0.975, 0.975, 0.975, 0.025, 0.975, 0.025, 0.975, 0.975, 0.975])
me_plane_001.materials.append(mat_plastic)
me_plane_001.use_remesh_preserve_volume = False
me_plane_001.use_remesh_preserve_attributes = False
me_plane_001.use_mirror_vertex_groups = False
me_plane_001.update()

# ---- objects
ob_wall_114 = bpy.data.objects.new('Wall.114', None)
ob_wall_113 = bpy.data.objects.new('Wall.113', None)
ob_wall_112 = bpy.data.objects.new('Wall.112', None)
ob_floor_023 = bpy.data.objects.new('Floor.023', None)
ob_wall_111 = bpy.data.objects.new('Wall.111', None)
ob_wall_110 = bpy.data.objects.new('Wall.110', None)
ob_floor_022 = bpy.data.objects.new('Floor.022', None)
ob_ceiling_023 = bpy.data.objects.new('Ceiling.023', None)
ob_wall_109 = bpy.data.objects.new('Wall.109', None)
ob_wall_108 = bpy.data.objects.new('Wall.108', None)
ob_floor_021 = bpy.data.objects.new('Floor.021', None)
ob_ceiling_022 = bpy.data.objects.new('Ceiling.022', None)
ob_wall_107 = bpy.data.objects.new('Wall.107', None)
ob_wall_106 = bpy.data.objects.new('Wall.106', None)
ob_wall_105 = bpy.data.objects.new('Wall.105', None)
ob_floor_020 = bpy.data.objects.new('Floor.020', None)
ob_ceiling_021 = bpy.data.objects.new('Ceiling.021', None)
ob_wall_104 = bpy.data.objects.new('Wall.104', None)
ob_wall_103 = bpy.data.objects.new('Wall.103', None)
ob_floor_019 = bpy.data.objects.new('Floor.019', None)
ob_ceiling_020 = bpy.data.objects.new('Ceiling.020', None)
ob_wall_102 = bpy.data.objects.new('Wall.102', None)
ob_floor_018 = bpy.data.objects.new('Floor.018', None)
ob_wall_101 = bpy.data.objects.new('Wall.101', None)
ob_floor_017 = bpy.data.objects.new('Floor.017', None)
ob_wall_100 = bpy.data.objects.new('Wall.100', None)
ob_wall_099 = bpy.data.objects.new('Wall.099', None)
ob_floor_016 = bpy.data.objects.new('Floor.016', None)
ob_wall_098 = bpy.data.objects.new('Wall.098', None)
ob_wall_097 = bpy.data.objects.new('Wall.097', None)
ob_floor_015 = bpy.data.objects.new('Floor.015', None)
ob_wall_096 = bpy.data.objects.new('Wall.096', None)
ob_wall_095 = bpy.data.objects.new('Wall.095', None)
ob_floor_014 = bpy.data.objects.new('Floor.014', None)
ob_wall_093 = bpy.data.objects.new('Wall.093', None)
ob_floor_013 = bpy.data.objects.new('Floor.013', None)
ob_wall_092 = bpy.data.objects.new('Wall.092', None)
ob_wall_091 = bpy.data.objects.new('Wall.091', None)
ob_wall_090 = bpy.data.objects.new('Wall.090', None)
ob_wall_089 = bpy.data.objects.new('Wall.089', None)
ob_ceiling_019 = bpy.data.objects.new('Ceiling.019', None)
ob_wall_088 = bpy.data.objects.new('Wall.088', None)
ob_wall_087 = bpy.data.objects.new('Wall.087', None)
ob_wall_086 = bpy.data.objects.new('Wall.086', None)
ob_wall_085 = bpy.data.objects.new('Wall.085', None)
ob_wall_083 = bpy.data.objects.new('Wall.083', None)
ob_wall_082 = bpy.data.objects.new('Wall.082', None)
ob_wall_081 = bpy.data.objects.new('Wall.081', None)
ob_ceiling_018 = bpy.data.objects.new('Ceiling.018', None)
ob_wall_080 = bpy.data.objects.new('Wall.080', None)
ob_wall_079 = bpy.data.objects.new('Wall.079', None)
ob_ceiling_017 = bpy.data.objects.new('Ceiling.017', None)
ob_wall_078 = bpy.data.objects.new('Wall.078', None)
ob_wall_077 = bpy.data.objects.new('Wall.077', None)
ob_ceiling_016 = bpy.data.objects.new('Ceiling.016', None)
ob_wall_076 = bpy.data.objects.new('Wall.076', None)
ob_wall_075 = bpy.data.objects.new('Wall.075', None)
ob_ceiling_015 = bpy.data.objects.new('Ceiling.015', None)
ob_wall_074 = bpy.data.objects.new('Wall.074', None)
ob_ceiling_014 = bpy.data.objects.new('Ceiling.014', None)
ob_wall_073 = bpy.data.objects.new('Wall.073', None)
ob_ceiling_013 = bpy.data.objects.new('Ceiling.013', None)
ob_wall_072 = bpy.data.objects.new('Wall.072', None)
ob_wall_071 = bpy.data.objects.new('Wall.071', None)
ob_wall_070 = bpy.data.objects.new('Wall.070', None)
ob_wall_069 = bpy.data.objects.new('Wall.069', None)
ob_wall_068 = bpy.data.objects.new('Wall.068', None)
ob_wall_067 = bpy.data.objects.new('Wall.067', None)
ob_wall_066 = bpy.data.objects.new('Wall.066', None)
ob_wall_065 = bpy.data.objects.new('Wall.065', None)
ob_wall_064 = bpy.data.objects.new('Wall.064', None)
ob_wall_063 = bpy.data.objects.new('Wall.063', None)
ob_wall_062 = bpy.data.objects.new('Wall.062', None)
ob_wall_061 = bpy.data.objects.new('Wall.061', None)
ob_wall_060 = bpy.data.objects.new('Wall.060', None)
ob_wall_059 = bpy.data.objects.new('Wall.059', None)
ob_wall_058 = bpy.data.objects.new('Wall.058', None)
ob_wall_057 = bpy.data.objects.new('Wall.057', None)
ob_wall_056 = bpy.data.objects.new('Wall.056', None)
ob_wall_055 = bpy.data.objects.new('Wall.055', None)
ob_wall_054 = bpy.data.objects.new('Wall.054', None)
ob_wall_053 = bpy.data.objects.new('Wall.053', None)
ob_wall_052 = bpy.data.objects.new('Wall.052', None)
ob_wall_051 = bpy.data.objects.new('Wall.051', None)
ob_wall_050 = bpy.data.objects.new('Wall.050', None)
ob_wall_049 = bpy.data.objects.new('Wall.049', None)
ob_plane = bpy.data.objects.new('Plane', me_plane_002)
ob_sun = bpy.data.objects.new('Sun', light_sun)
ob_camera = bpy.data.objects.new('Camera', cam_camera)
ob_root = bpy.data.objects.new('Root', None)
ob_wall = bpy.data.objects.new('Wall', me_cube)
ob_floor = bpy.data.objects.new('Floor', me_plane)
ob_window = bpy.data.objects.new('Window', me_cube_049)
ob_bubble = bpy.data.objects.new('Bubble', me_cube_001)
ob_ceiling_001 = bpy.data.objects.new('Ceiling.001', me_plane_001)
ob_point = bpy.data.objects.new('Point', light_point)

# ---- transforms, parenting, visibility, modifiers, constraints
ob_wall_114.location = (-3.0, 2.0, 0.0)
ob_wall_114.rotation_euler = (0.0, -0.0, -6.283)
ob_wall_114.empty_image_offset = (0.0, 0.0)
ob_wall_114.show_instancer_for_render = False
ob_wall_114.instance_type = 'COLLECTION'
ob_wall_114.lineart.crease_threshold = 0.0
ob_wall_113.location = (-3.0, 2.0, 0.0)
ob_wall_113.rotation_euler = (0.0, -0.0, -4.712)
ob_wall_113.empty_image_offset = (0.0, 0.0)
ob_wall_113.show_instancer_for_render = False
ob_wall_113.instance_type = 'COLLECTION'
ob_wall_113.lineart.crease_threshold = 0.0
ob_wall_112.location = (-3.0, 1.861, 0.0)
ob_wall_112.rotation_euler = (0.0, -0.0, -3.142)
ob_wall_112.empty_image_offset = (0.0, 0.0)
ob_wall_112.show_instancer_for_render = False
ob_wall_112.instance_type = 'COLLECTION'
ob_wall_112.lineart.crease_threshold = 0.0
ob_floor_023.location = (-3.0, 2.0, 0.0)
ob_floor_023.rotation_euler = (0.0, -0.0, -1.571)
ob_floor_023.empty_image_offset = (0.0, 0.0)
ob_floor_023.show_instancer_for_render = False
ob_floor_023.instance_type = 'COLLECTION'
ob_floor_023.lineart.crease_threshold = 0.0
ob_wall_111.location = (-2.0, 2.0, 0.0)
ob_wall_111.rotation_euler = (0.0, -0.0, -3.142)
ob_wall_111.empty_image_offset = (0.0, 0.0)
ob_wall_111.show_instancer_for_render = False
ob_wall_111.instance_type = 'COLLECTION'
ob_wall_111.lineart.crease_threshold = 0.0
ob_wall_110.location = (-2.0, 2.0, 0.0)
ob_wall_110.empty_image_offset = (0.0, 0.0)
ob_wall_110.show_instancer_for_render = False
ob_wall_110.instance_type = 'COLLECTION'
ob_wall_110.lineart.crease_threshold = 0.0
ob_floor_022.location = (-2.0, 2.0, 0.0)
ob_floor_022.rotation_euler = (0.0, -0.0, 1.571)
ob_floor_022.empty_image_offset = (0.0, 0.0)
ob_floor_022.show_instancer_for_render = False
ob_floor_022.instance_type = 'COLLECTION'
ob_floor_022.lineart.crease_threshold = 0.0
ob_ceiling_023.location = (-2.0, 2.0, 0.0)
ob_ceiling_023.rotation_euler = (0.0, -0.0, 1.571)
ob_ceiling_023.empty_image_offset = (0.0, 0.0)
ob_ceiling_023.show_instancer_for_render = False
ob_ceiling_023.instance_type = 'COLLECTION'
ob_ceiling_023.lineart.crease_threshold = 0.0
ob_wall_109.location = (-1.0, 2.0, 0.0)
ob_wall_109.rotation_euler = (0.0, -0.0, -3.142)
ob_wall_109.empty_image_offset = (0.0, 0.0)
ob_wall_109.show_instancer_for_render = False
ob_wall_109.instance_type = 'COLLECTION'
ob_wall_109.lineart.crease_threshold = 0.0
ob_wall_108.location = (-1.0, 2.0, 0.0)
ob_wall_108.empty_image_offset = (0.0, 0.0)
ob_wall_108.show_instancer_for_render = False
ob_wall_108.instance_type = 'COLLECTION'
ob_wall_108.lineart.crease_threshold = 0.0
ob_floor_021.location = (-1.0, 2.0, 0.0)
ob_floor_021.rotation_euler = (0.0, -0.0, 1.571)
ob_floor_021.empty_image_offset = (0.0, 0.0)
ob_floor_021.show_instancer_for_render = False
ob_floor_021.instance_type = 'COLLECTION'
ob_floor_021.lineart.crease_threshold = 0.0
ob_ceiling_022.location = (-1.0, 2.0, 0.0)
ob_ceiling_022.rotation_euler = (0.0, -0.0, 1.571)
ob_ceiling_022.empty_image_offset = (0.0, 0.0)
ob_ceiling_022.show_instancer_for_render = False
ob_ceiling_022.instance_type = 'COLLECTION'
ob_ceiling_022.lineart.crease_threshold = 0.0
ob_wall_107.location = (0.0, 1.0, 0.0)
ob_wall_107.rotation_euler = (0.0, -0.0, -4.712)
ob_wall_107.empty_image_offset = (0.0, 0.0)
ob_wall_107.show_instancer_for_render = False
ob_wall_107.instance_type = 'COLLECTION'
ob_wall_107.lineart.crease_threshold = 0.0
ob_wall_106.location = (0.0, 1.0, 0.0)
ob_wall_106.rotation_euler = (0.0, -0.0, -3.142)
ob_wall_106.empty_image_offset = (0.0, 0.0)
ob_wall_106.show_instancer_for_render = False
ob_wall_106.instance_type = 'COLLECTION'
ob_wall_106.lineart.crease_threshold = 0.0
ob_wall_105.location = (0.0, 1.0, 0.0)
ob_wall_105.rotation_euler = (0.0, -0.0, -1.571)
ob_wall_105.empty_image_offset = (0.0, 0.0)
ob_wall_105.show_instancer_for_render = False
ob_wall_105.instance_type = 'COLLECTION'
ob_wall_105.lineart.crease_threshold = 0.0
ob_floor_020.location = (0.0, 1.0, 0.0)
ob_floor_020.empty_image_offset = (0.0, 0.0)
ob_floor_020.show_instancer_for_render = False
ob_floor_020.instance_type = 'COLLECTION'
ob_floor_020.lineart.crease_threshold = 0.0
ob_ceiling_021.location = (0.0, 1.0, 0.0)
ob_ceiling_021.empty_image_offset = (0.0, 0.0)
ob_ceiling_021.show_instancer_for_render = False
ob_ceiling_021.instance_type = 'COLLECTION'
ob_ceiling_021.lineart.crease_threshold = 0.0
ob_wall_104.location = (0.09313, 2.0, 0.0)
ob_wall_104.rotation_euler = (0.0, -0.0, -1.571)
ob_wall_104.empty_image_offset = (0.0, 0.0)
ob_wall_104.show_instancer_for_render = False
ob_wall_104.instance_type = 'COLLECTION'
ob_wall_104.lineart.crease_threshold = 0.0
ob_wall_103.location = (0.0, 2.0, 0.0)
ob_wall_103.rotation_euler = (0.0, -0.0, -1.748e-07)
ob_wall_103.empty_image_offset = (0.0, 0.0)
ob_wall_103.show_instancer_for_render = False
ob_wall_103.instance_type = 'COLLECTION'
ob_wall_103.lineart.crease_threshold = 0.0
ob_floor_019.location = (0.0, 2.0, 0.0)
ob_floor_019.rotation_euler = (0.0, -0.0, 3.142)
ob_floor_019.empty_image_offset = (0.0, 0.0)
ob_floor_019.show_instancer_for_render = False
ob_floor_019.instance_type = 'COLLECTION'
ob_floor_019.lineart.crease_threshold = 0.0
ob_ceiling_020.location = (0.0, 2.0, 0.0)
ob_ceiling_020.rotation_euler = (0.0, -0.0, 3.142)
ob_ceiling_020.empty_image_offset = (0.0, 0.0)
ob_ceiling_020.show_instancer_for_render = False
ob_ceiling_020.instance_type = 'COLLECTION'
ob_ceiling_020.lineart.crease_threshold = 0.0
ob_wall_102.location = (-2.0, 4.0, 0.0)
ob_wall_102.rotation_euler = (0.0, -0.0, -3.142)
ob_wall_102.empty_image_offset = (0.0, 0.0)
ob_wall_102.show_instancer_for_render = False
ob_wall_102.instance_type = 'COLLECTION'
ob_wall_102.lineart.crease_threshold = 0.0
ob_floor_018.location = (-2.0, 4.0, 0.0)
ob_floor_018.rotation_euler = (0.0, -0.0, 1.571)
ob_floor_018.empty_image_offset = (0.0, 0.0)
ob_floor_018.show_instancer_for_render = False
ob_floor_018.instance_type = 'COLLECTION'
ob_floor_018.lineart.crease_threshold = 0.0
ob_wall_101.location = (-2.0, 5.0, 0.0)
ob_wall_101.rotation_euler = (0.0, -0.0, -6.283)
ob_wall_101.empty_image_offset = (0.0, 0.0)
ob_wall_101.show_instancer_for_render = False
ob_wall_101.instance_type = 'COLLECTION'
ob_wall_101.lineart.crease_threshold = 0.0
ob_floor_017.location = (-2.0, 5.0, 0.0)
ob_floor_017.rotation_euler = (0.0, -0.0, -1.571)
ob_floor_017.empty_image_offset = (0.0, 0.0)
ob_floor_017.show_instancer_for_render = False
ob_floor_017.instance_type = 'COLLECTION'
ob_floor_017.lineart.crease_threshold = 0.0
ob_wall_100.location = (-3.0, 4.0, 0.0)
ob_wall_100.rotation_euler = (0.0, -0.0, -4.712)
ob_wall_100.empty_image_offset = (0.0, 0.0)
ob_wall_100.show_instancer_for_render = False
ob_wall_100.instance_type = 'COLLECTION'
ob_wall_100.lineart.crease_threshold = 0.0
ob_wall_099.location = (-3.0, 4.0, 0.0)
ob_wall_099.rotation_euler = (0.0, -0.0, -3.142)
ob_wall_099.empty_image_offset = (0.0, 0.0)
ob_wall_099.show_instancer_for_render = False
ob_wall_099.instance_type = 'COLLECTION'
ob_wall_099.lineart.crease_threshold = 0.0
ob_floor_016.location = (-3.0, 4.0, 0.0)
ob_floor_016.empty_image_offset = (0.0, 0.0)
ob_floor_016.show_instancer_for_render = False
ob_floor_016.instance_type = 'COLLECTION'
ob_floor_016.lineart.crease_threshold = 0.0
ob_wall_098.location = (-1.0, 4.0, 0.0)
ob_wall_098.rotation_euler = (0.0, -0.0, -3.142)
ob_wall_098.empty_image_offset = (0.0, 0.0)
ob_wall_098.show_instancer_for_render = False
ob_wall_098.instance_type = 'COLLECTION'
ob_wall_098.lineart.crease_threshold = 0.0
ob_wall_097.location = (-1.0, 4.0, 0.0)
ob_wall_097.rotation_euler = (0.0, -0.0, -1.571)
ob_wall_097.empty_image_offset = (0.0, 0.0)
ob_wall_097.show_instancer_for_render = False
ob_wall_097.instance_type = 'COLLECTION'
ob_wall_097.lineart.crease_threshold = 0.0
ob_floor_015.location = (-1.0, 4.0, 0.0)
ob_floor_015.rotation_euler = (0.0, -0.0, 1.571)
ob_floor_015.empty_image_offset = (0.0, 0.0)
ob_floor_015.show_instancer_for_render = False
ob_floor_015.instance_type = 'COLLECTION'
ob_floor_015.lineart.crease_threshold = 0.0
ob_wall_096.location = (-3.0, 5.0, 0.0)
ob_wall_096.rotation_euler = (0.0, -0.0, -6.283)
ob_wall_096.empty_image_offset = (0.0, 0.0)
ob_wall_096.show_instancer_for_render = False
ob_wall_096.instance_type = 'COLLECTION'
ob_wall_096.lineart.crease_threshold = 0.0
ob_wall_095.location = (-3.0, 5.0, 0.0)
ob_wall_095.rotation_euler = (0.0, -0.0, -4.712)
ob_wall_095.empty_image_offset = (0.0, 0.0)
ob_wall_095.show_instancer_for_render = False
ob_wall_095.instance_type = 'COLLECTION'
ob_wall_095.lineart.crease_threshold = 0.0
ob_floor_014.location = (-3.0, 5.0, 0.0)
ob_floor_014.rotation_euler = (0.0, -0.0, -1.571)
ob_floor_014.empty_image_offset = (0.0, 0.0)
ob_floor_014.show_instancer_for_render = False
ob_floor_014.instance_type = 'COLLECTION'
ob_floor_014.lineart.crease_threshold = 0.0
ob_wall_093.location = (-1.0, 5.0, 0.0)
ob_wall_093.rotation_euler = (0.0, -0.0, -1.748e-07)
ob_wall_093.empty_image_offset = (0.0, 0.0)
ob_wall_093.show_instancer_for_render = False
ob_wall_093.instance_type = 'COLLECTION'
ob_wall_093.lineart.crease_threshold = 0.0
ob_floor_013.location = (-1.0, 5.0, 0.0)
ob_floor_013.rotation_euler = (0.0, -0.0, 3.142)
ob_floor_013.empty_image_offset = (0.0, 0.0)
ob_floor_013.show_instancer_for_render = False
ob_floor_013.instance_type = 'COLLECTION'
ob_floor_013.lineart.crease_threshold = 0.0
ob_wall_092.location = (-3.0, 2.0, 1.0)
ob_wall_092.rotation_euler = (0.0, -0.0, -4.712)
ob_wall_092.empty_image_offset = (0.0, 0.0)
ob_wall_092.show_instancer_for_render = False
ob_wall_092.instance_type = 'COLLECTION'
ob_wall_092.lineart.crease_threshold = 0.0
ob_wall_091.location = (-3.0, 2.0, 1.0)
ob_wall_091.rotation_euler = (0.0, -0.0, -3.142)
ob_wall_091.empty_image_offset = (0.0, 0.0)
ob_wall_091.show_instancer_for_render = False
ob_wall_091.instance_type = 'COLLECTION'
ob_wall_091.lineart.crease_threshold = 0.0
ob_wall_090.location = (-3.0, 2.0, 1.0)
ob_wall_090.rotation_euler = (0.0, -0.0, -1.571)
ob_wall_090.empty_image_offset = (0.0, 0.0)
ob_wall_090.show_instancer_for_render = False
ob_wall_090.instance_type = 'COLLECTION'
ob_wall_090.lineart.crease_threshold = 0.0
ob_wall_089.location = (-3.0, 2.0, 1.0)
ob_wall_089.empty_image_offset = (0.0, 0.0)
ob_wall_089.show_instancer_for_render = False
ob_wall_089.instance_type = 'COLLECTION'
ob_wall_089.lineart.crease_threshold = 0.0
ob_ceiling_019.location = (-3.0, 2.0, 1.0)
ob_ceiling_019.empty_image_offset = (0.0, 0.0)
ob_ceiling_019.show_instancer_for_render = False
ob_ceiling_019.instance_type = 'COLLECTION'
ob_ceiling_019.lineart.crease_threshold = 0.0
ob_wall_088.location = (-2.0, 4.167, 1.0)
ob_wall_088.rotation_euler = (0.0, -0.0, -3.142)
ob_wall_088.empty_image_offset = (0.0, 0.0)
ob_wall_088.show_instancer_for_render = False
ob_wall_088.instance_type = 'COLLECTION'
ob_wall_088.lineart.crease_threshold = 0.0
ob_wall_087.location = (-2.0, 5.0, 1.0)
ob_wall_087.rotation_euler = (0.0, -0.0, -6.283)
ob_wall_087.empty_image_offset = (0.0, 0.0)
ob_wall_087.show_instancer_for_render = False
ob_wall_087.instance_type = 'COLLECTION'
ob_wall_087.lineart.crease_threshold = 0.0
ob_wall_086.location = (-2.0, 4.0, 2.0)
ob_wall_086.rotation_euler = (0.0, -0.0, -3.142)
ob_wall_086.empty_image_offset = (0.0, 0.0)
ob_wall_086.show_instancer_for_render = False
ob_wall_086.instance_type = 'COLLECTION'
ob_wall_086.lineart.crease_threshold = 0.0
ob_wall_085.location = (-2.0, 5.0, 2.0)
ob_wall_085.rotation_euler = (0.0, -0.0, -6.283)
ob_wall_085.empty_image_offset = (0.0, 0.0)
ob_wall_085.show_instancer_for_render = False
ob_wall_085.instance_type = 'COLLECTION'
ob_wall_085.lineart.crease_threshold = 0.0
ob_wall_083.location = (-2.0, 5.0, 3.0)
ob_wall_083.rotation_euler = (0.0, -0.0, -6.283)
ob_wall_083.empty_image_offset = (0.0, 0.0)
ob_wall_083.show_instancer_for_render = False
ob_wall_083.instance_type = 'COLLECTION'
ob_wall_083.lineart.crease_threshold = 0.0
ob_wall_082.location = (-3.0, 4.0, 4.0)
ob_wall_082.rotation_euler = (0.0, -0.0, -4.712)
ob_wall_082.empty_image_offset = (0.0, 0.0)
ob_wall_082.show_instancer_for_render = False
ob_wall_082.instance_type = 'COLLECTION'
ob_wall_082.lineart.crease_threshold = 0.0
ob_wall_081.location = (-3.0, 4.0, 4.0)
ob_wall_081.rotation_euler = (0.0, -0.0, -3.142)
ob_wall_081.empty_image_offset = (0.0, 0.0)
ob_wall_081.show_instancer_for_render = False
ob_wall_081.instance_type = 'COLLECTION'
ob_wall_081.lineart.crease_threshold = 0.0
ob_ceiling_018.location = (-3.0, 4.0, 4.0)
ob_ceiling_018.empty_image_offset = (0.0, 0.0)
ob_ceiling_018.show_instancer_for_render = False
ob_ceiling_018.instance_type = 'COLLECTION'
ob_ceiling_018.lineart.crease_threshold = 0.0
ob_wall_080.location = (-3.0, 5.0, 4.0)
ob_wall_080.rotation_euler = (0.0, -0.0, -6.283)
ob_wall_080.empty_image_offset = (0.0, 0.0)
ob_wall_080.show_instancer_for_render = False
ob_wall_080.instance_type = 'COLLECTION'
ob_wall_080.lineart.crease_threshold = 0.0
ob_wall_079.location = (-3.0, 5.0, 4.0)
ob_wall_079.rotation_euler = (0.0, -0.0, -4.712)
ob_wall_079.empty_image_offset = (0.0, 0.0)
ob_wall_079.show_instancer_for_render = False
ob_wall_079.instance_type = 'COLLECTION'
ob_wall_079.lineart.crease_threshold = 0.0
ob_ceiling_017.location = (-3.0, 5.0, 4.0)
ob_ceiling_017.rotation_euler = (0.0, -0.0, -1.571)
ob_ceiling_017.empty_image_offset = (0.0, 0.0)
ob_ceiling_017.show_instancer_for_render = False
ob_ceiling_017.instance_type = 'COLLECTION'
ob_ceiling_017.lineart.crease_threshold = 0.0
ob_wall_078.location = (-1.0, 5.0, 4.0)
ob_wall_078.rotation_euler = (0.0, -0.0, -1.571)
ob_wall_078.empty_image_offset = (0.0, 0.0)
ob_wall_078.show_instancer_for_render = False
ob_wall_078.instance_type = 'COLLECTION'
ob_wall_078.lineart.crease_threshold = 0.0
ob_wall_077.location = (-1.0, 5.0, 4.0)
ob_wall_077.rotation_euler = (0.0, -0.0, -1.748e-07)
ob_wall_077.empty_image_offset = (0.0, 0.0)
ob_wall_077.show_instancer_for_render = False
ob_wall_077.instance_type = 'COLLECTION'
ob_wall_077.lineart.crease_threshold = 0.0
ob_ceiling_016.location = (-1.0, 5.0, 4.0)
ob_ceiling_016.rotation_euler = (0.0, -0.0, 3.142)
ob_ceiling_016.empty_image_offset = (0.0, 0.0)
ob_ceiling_016.show_instancer_for_render = False
ob_ceiling_016.instance_type = 'COLLECTION'
ob_ceiling_016.lineart.crease_threshold = 0.0
ob_wall_076.location = (-1.0, 4.0, 4.0)
ob_wall_076.rotation_euler = (0.0, -0.0, -3.142)
ob_wall_076.empty_image_offset = (0.0, 0.0)
ob_wall_076.show_instancer_for_render = False
ob_wall_076.instance_type = 'COLLECTION'
ob_wall_076.lineart.crease_threshold = 0.0
ob_wall_075.location = (-1.0, 4.0, 4.0)
ob_wall_075.rotation_euler = (0.0, -0.0, -1.571)
ob_wall_075.empty_image_offset = (0.0, 0.0)
ob_wall_075.show_instancer_for_render = False
ob_wall_075.instance_type = 'COLLECTION'
ob_wall_075.lineart.crease_threshold = 0.0
ob_ceiling_015.location = (-1.0, 4.0, 4.0)
ob_ceiling_015.rotation_euler = (0.0, -0.0, 1.571)
ob_ceiling_015.empty_image_offset = (0.0, 0.0)
ob_ceiling_015.show_instancer_for_render = False
ob_ceiling_015.instance_type = 'COLLECTION'
ob_ceiling_015.lineart.crease_threshold = 0.0
ob_wall_074.location = (-2.0, 4.0, 4.0)
ob_wall_074.rotation_euler = (0.0, -0.0, -3.142)
ob_wall_074.empty_image_offset = (0.0, 0.0)
ob_wall_074.show_instancer_for_render = False
ob_wall_074.instance_type = 'COLLECTION'
ob_wall_074.lineart.crease_threshold = 0.0
ob_ceiling_014.location = (-2.0, 4.0, 4.0)
ob_ceiling_014.rotation_euler = (0.0, -0.0, 1.571)
ob_ceiling_014.empty_image_offset = (0.0, 0.0)
ob_ceiling_014.show_instancer_for_render = False
ob_ceiling_014.instance_type = 'COLLECTION'
ob_ceiling_014.lineart.crease_threshold = 0.0
ob_wall_073.location = (-2.0, 5.0, 4.0)
ob_wall_073.rotation_euler = (0.0, -0.0, -6.283)
ob_wall_073.empty_image_offset = (0.0, 0.0)
ob_wall_073.show_instancer_for_render = False
ob_wall_073.instance_type = 'COLLECTION'
ob_wall_073.lineart.crease_threshold = 0.0
ob_ceiling_013.location = (-2.0, 5.0, 4.0)
ob_ceiling_013.rotation_euler = (0.0, -0.0, -1.571)
ob_ceiling_013.empty_image_offset = (0.0, 0.0)
ob_ceiling_013.show_instancer_for_render = False
ob_ceiling_013.instance_type = 'COLLECTION'
ob_ceiling_013.lineart.crease_threshold = 0.0
ob_wall_072.location = (-3.0, 4.0, 1.0)
ob_wall_072.rotation_euler = (0.0, -0.0, -4.712)
ob_wall_072.empty_image_offset = (0.0, 0.0)
ob_wall_072.show_instancer_for_render = False
ob_wall_072.instance_type = 'COLLECTION'
ob_wall_072.lineart.crease_threshold = 0.0
ob_wall_071.location = (-3.0, 4.167, 1.0)
ob_wall_071.rotation_euler = (0.0, -0.0, -3.142)
ob_wall_071.empty_image_offset = (0.0, 0.0)
ob_wall_071.show_instancer_for_render = False
ob_wall_071.instance_type = 'COLLECTION'
ob_wall_071.lineart.crease_threshold = 0.0
ob_wall_070.location = (-1.0, 4.167, 1.0)
ob_wall_070.rotation_euler = (0.0, -0.0, -3.142)
ob_wall_070.empty_image_offset = (0.0, 0.0)
ob_wall_070.show_instancer_for_render = False
ob_wall_070.instance_type = 'COLLECTION'
ob_wall_070.lineart.crease_threshold = 0.0
ob_wall_069.location = (-1.0, 4.0, 1.0)
ob_wall_069.rotation_euler = (0.0, -0.0, -1.571)
ob_wall_069.empty_image_offset = (0.0, 0.0)
ob_wall_069.show_instancer_for_render = False
ob_wall_069.instance_type = 'COLLECTION'
ob_wall_069.lineart.crease_threshold = 0.0
ob_wall_068.location = (-3.0, 5.0, 1.0)
ob_wall_068.rotation_euler = (0.0, -0.0, -6.283)
ob_wall_068.empty_image_offset = (0.0, 0.0)
ob_wall_068.show_instancer_for_render = False
ob_wall_068.instance_type = 'COLLECTION'
ob_wall_068.lineart.crease_threshold = 0.0
ob_wall_067.location = (-3.0, 5.0, 1.0)
ob_wall_067.rotation_euler = (0.0, -0.0, -4.712)
ob_wall_067.empty_image_offset = (0.0, 0.0)
ob_wall_067.show_instancer_for_render = False
ob_wall_067.instance_type = 'COLLECTION'
ob_wall_067.lineart.crease_threshold = 0.0
ob_wall_066.location = (-1.0, 5.0, 1.0)
ob_wall_066.rotation_euler = (0.0, -0.0, -1.571)
ob_wall_066.empty_image_offset = (0.0, 0.0)
ob_wall_066.show_instancer_for_render = False
ob_wall_066.instance_type = 'COLLECTION'
ob_wall_066.lineart.crease_threshold = 0.0
ob_wall_065.location = (-1.0, 5.0, 1.0)
ob_wall_065.rotation_euler = (0.0, -0.0, -1.748e-07)
ob_wall_065.empty_image_offset = (0.0, 0.0)
ob_wall_065.show_instancer_for_render = False
ob_wall_065.instance_type = 'COLLECTION'
ob_wall_065.lineart.crease_threshold = 0.0
ob_wall_064.location = (-3.0, 4.0, 2.0)
ob_wall_064.rotation_euler = (0.0, -0.0, -4.712)
ob_wall_064.empty_image_offset = (0.0, 0.0)
ob_wall_064.show_instancer_for_render = False
ob_wall_064.instance_type = 'COLLECTION'
ob_wall_064.lineart.crease_threshold = 0.0
ob_wall_063.location = (-3.0, 4.0, 2.0)
ob_wall_063.rotation_euler = (0.0, -0.0, -3.142)
ob_wall_063.empty_image_offset = (0.0, 0.0)
ob_wall_063.show_instancer_for_render = False
ob_wall_063.instance_type = 'COLLECTION'
ob_wall_063.lineart.crease_threshold = 0.0
ob_wall_062.location = (-1.0, 4.0, 2.0)
ob_wall_062.rotation_euler = (0.0, -0.0, -3.142)
ob_wall_062.empty_image_offset = (0.0, 0.0)
ob_wall_062.show_instancer_for_render = False
ob_wall_062.instance_type = 'COLLECTION'
ob_wall_062.lineart.crease_threshold = 0.0
ob_wall_061.location = (-1.0, 4.0, 2.0)
ob_wall_061.rotation_euler = (0.0, -0.0, -1.571)
ob_wall_061.empty_image_offset = (0.0, 0.0)
ob_wall_061.show_instancer_for_render = False
ob_wall_061.instance_type = 'COLLECTION'
ob_wall_061.lineart.crease_threshold = 0.0
ob_wall_060.location = (-3.0, 5.0, 2.0)
ob_wall_060.rotation_euler = (0.0, -0.0, -6.283)
ob_wall_060.empty_image_offset = (0.0, 0.0)
ob_wall_060.show_instancer_for_render = False
ob_wall_060.instance_type = 'COLLECTION'
ob_wall_060.lineart.crease_threshold = 0.0
ob_wall_059.location = (-3.0, 5.0, 2.0)
ob_wall_059.rotation_euler = (0.0, -0.0, -4.712)
ob_wall_059.empty_image_offset = (0.0, 0.0)
ob_wall_059.show_instancer_for_render = False
ob_wall_059.instance_type = 'COLLECTION'
ob_wall_059.lineart.crease_threshold = 0.0
ob_wall_058.location = (-1.0, 5.0, 2.0)
ob_wall_058.rotation_euler = (0.0, -0.0, -1.571)
ob_wall_058.empty_image_offset = (0.0, 0.0)
ob_wall_058.show_instancer_for_render = False
ob_wall_058.instance_type = 'COLLECTION'
ob_wall_058.lineart.crease_threshold = 0.0
ob_wall_057.location = (-1.0, 5.0, 2.0)
ob_wall_057.rotation_euler = (0.0, -0.0, -1.748e-07)
ob_wall_057.empty_image_offset = (0.0, 0.0)
ob_wall_057.show_instancer_for_render = False
ob_wall_057.instance_type = 'COLLECTION'
ob_wall_057.lineart.crease_threshold = 0.0
ob_wall_056.location = (-3.0, 4.0, 3.0)
ob_wall_056.rotation_euler = (0.0, -0.0, -4.712)
ob_wall_056.empty_image_offset = (0.0, 0.0)
ob_wall_056.show_instancer_for_render = False
ob_wall_056.instance_type = 'COLLECTION'
ob_wall_056.lineart.crease_threshold = 0.0
ob_wall_055.location = (-3.0, 4.25, 3.0)
ob_wall_055.rotation_euler = (0.0, -0.0, -3.142)
ob_wall_055.empty_image_offset = (0.0, 0.0)
ob_wall_055.show_instancer_for_render = False
ob_wall_055.instance_type = 'COLLECTION'
ob_wall_055.lineart.crease_threshold = 0.0
ob_wall_054.location = (-1.0, 4.25, 3.0)
ob_wall_054.rotation_euler = (0.0, -0.0, -3.142)
ob_wall_054.empty_image_offset = (0.0, 0.0)
ob_wall_054.show_instancer_for_render = False
ob_wall_054.instance_type = 'COLLECTION'
ob_wall_054.lineart.crease_threshold = 0.0
ob_wall_053.location = (-1.0, 4.0, 3.0)
ob_wall_053.rotation_euler = (0.0, -0.0, -1.571)
ob_wall_053.empty_image_offset = (0.0, 0.0)
ob_wall_053.show_instancer_for_render = False
ob_wall_053.instance_type = 'COLLECTION'
ob_wall_053.lineart.crease_threshold = 0.0
ob_wall_052.location = (-3.0, 5.0, 3.0)
ob_wall_052.rotation_euler = (0.0, -0.0, -6.283)
ob_wall_052.empty_image_offset = (0.0, 0.0)
ob_wall_052.show_instancer_for_render = False
ob_wall_052.instance_type = 'COLLECTION'
ob_wall_052.lineart.crease_threshold = 0.0
ob_wall_051.location = (-3.0, 5.0, 3.0)
ob_wall_051.rotation_euler = (0.0, -0.0, -4.712)
ob_wall_051.empty_image_offset = (0.0, 0.0)
ob_wall_051.show_instancer_for_render = False
ob_wall_051.instance_type = 'COLLECTION'
ob_wall_051.lineart.crease_threshold = 0.0
ob_wall_050.location = (-1.0, 5.0, 3.0)
ob_wall_050.rotation_euler = (0.0, -0.0, -1.571)
ob_wall_050.empty_image_offset = (0.0, 0.0)
ob_wall_050.show_instancer_for_render = False
ob_wall_050.instance_type = 'COLLECTION'
ob_wall_050.lineart.crease_threshold = 0.0
ob_wall_049.location = (-1.0, 5.0, 3.0)
ob_wall_049.rotation_euler = (0.0, -0.0, -1.748e-07)
ob_wall_049.empty_image_offset = (0.0, 0.0)
ob_wall_049.show_instancer_for_render = False
ob_wall_049.instance_type = 'COLLECTION'
ob_wall_049.lineart.crease_threshold = 0.0
ob_plane.location = (0.0, 0.0, 0.0)
ob_plane.lineart.crease_threshold = 0.0
ob_sun.location = (-2.652, -1.109, 3.696)
ob_sun.rotation_euler = (0.5893, 0.02827, -0.5692)
ob_sun.lineart.crease_threshold = 0.0
ob_camera.location = (5.114, -5.893, 4.296)
ob_camera.rotation_euler = (1.355, 0.01327, 0.6785)
ob_camera.lineart.crease_threshold = 0.0
ob_root.location = (0.0, 0.0, 0.0)
ob_root.empty_image_offset = (0.0, 0.0)
ob_root.lineart.crease_threshold = 0.0
ob_wall.location = (0.0, 0.0, 0.0)
ob_wall.lineart.crease_threshold = 0.0
_m = ob_wall.modifiers.new('Array', 'ARRAY')
_m.count = 8
_m.constant_offset_displace = (0.0, 0.0, 0.0)
_m.relative_offset_displace = (-1.0, 0.0, 0.0)
ob_floor.location = (0.0, 0.0, 0.0)
ob_floor.lineart.crease_threshold = 0.0
ob_window.location = (1.0, 0.0, 0.0)
ob_window.lineart.crease_threshold = 0.0
ob_bubble.parent = ob_window
ob_bubble.matrix_parent_inverse = Matrix(((1.0, 0.0, 0.0, -1.0), (0.0, 1.0, 0.0, 0.0), (0.0, 0.0, 1.0, 0.0), (0.0, 0.0, 0.0, 1.0)))
ob_bubble.location = (1.0, 0.0, 0.0)
ob_bubble.lineart.crease_threshold = 0.0
_m = ob_bubble.modifiers.new('Solidify', 'SOLIDIFY')
_m.thickness = 0.045
_m.nonmanifold_thickness_mode = 'FIXED'
_m.nonmanifold_merge_threshold = 0.0003
_m = ob_bubble.modifiers.new('EdgeSplit', 'EDGE_SPLIT')
_m = ob_bubble.modifiers.new('Subsurf', 'SUBSURF')
_m.uv_smooth = 'PRESERVE_CORNERS'
_m.quality = 1
_m.render_levels = 1
_m.show_only_control_edges = False
ob_ceiling_001.location = (0.0, 0.0, 0.0)
ob_ceiling_001.lineart.crease_threshold = 0.0
ob_point.location = (0.0, 0.0, 0.8)
ob_point.lineart.crease_threshold = 0.0
ob_wall_114.instance_collection = col_wall
ob_wall_113.instance_collection = col_wall
ob_wall_112.instance_collection = col_wall
ob_floor_023.instance_collection = col_floor
ob_wall_111.instance_collection = col_window
ob_wall_110.instance_collection = col_wall
ob_floor_022.instance_collection = col_floor
ob_ceiling_023.instance_collection = col_ceiling
ob_wall_109.instance_collection = col_window
ob_wall_108.instance_collection = col_wall
ob_floor_021.instance_collection = col_floor
ob_ceiling_022.instance_collection = col_ceiling
ob_wall_107.instance_collection = col_wall
ob_wall_106.instance_collection = col_wall
ob_wall_105.instance_collection = col_wall
ob_floor_020.instance_collection = col_floor
ob_ceiling_021.instance_collection = col_ceiling
ob_wall_104.instance_collection = col_wall
ob_wall_103.instance_collection = col_wall
ob_floor_019.instance_collection = col_floor
ob_ceiling_020.instance_collection = col_ceiling
ob_wall_102.instance_collection = col_wall
ob_floor_018.instance_collection = col_floor
ob_wall_101.instance_collection = col_wall
ob_floor_017.instance_collection = col_floor
ob_wall_100.instance_collection = col_wall
ob_wall_099.instance_collection = col_wall
ob_floor_016.instance_collection = col_floor
ob_wall_098.instance_collection = col_wall
ob_wall_097.instance_collection = col_wall
ob_floor_015.instance_collection = col_floor
ob_wall_096.instance_collection = col_wall
ob_wall_095.instance_collection = col_wall
ob_floor_014.instance_collection = col_floor
ob_wall_093.instance_collection = col_wall
ob_floor_013.instance_collection = col_floor
ob_wall_092.instance_collection = col_window
ob_wall_091.instance_collection = col_window
ob_wall_090.instance_collection = col_window
ob_wall_089.instance_collection = col_window
ob_ceiling_019.instance_collection = col_ceiling
ob_wall_088.instance_collection = col_wall
ob_wall_087.instance_collection = col_wall
ob_wall_086.instance_collection = col_window
ob_wall_085.instance_collection = col_wall
ob_wall_083.instance_collection = col_wall
ob_wall_082.instance_collection = col_wall
ob_wall_081.instance_collection = col_window
ob_ceiling_018.instance_collection = col_ceiling
ob_wall_080.instance_collection = col_wall
ob_wall_079.instance_collection = col_wall
ob_ceiling_017.instance_collection = col_ceiling
ob_wall_078.instance_collection = col_wall
ob_wall_077.instance_collection = col_wall
ob_ceiling_016.instance_collection = col_ceiling
ob_wall_076.instance_collection = col_window
ob_wall_075.instance_collection = col_wall
ob_ceiling_015.instance_collection = col_ceiling
ob_wall_074.instance_collection = col_window
ob_ceiling_014.instance_collection = col_ceiling
ob_wall_073.instance_collection = col_wall
ob_ceiling_013.instance_collection = col_ceiling
ob_wall_072.instance_collection = col_wall
ob_wall_071.instance_collection = col_window
ob_wall_070.instance_collection = col_window
ob_wall_069.instance_collection = col_wall
ob_wall_068.instance_collection = col_wall
ob_wall_067.instance_collection = col_wall
ob_wall_066.instance_collection = col_wall
ob_wall_065.instance_collection = col_wall
ob_wall_064.instance_collection = col_wall
ob_wall_063.instance_collection = col_window
ob_wall_062.instance_collection = col_window
ob_wall_061.instance_collection = col_wall
ob_wall_060.instance_collection = col_wall
ob_wall_059.instance_collection = col_wall
ob_wall_058.instance_collection = col_window
ob_wall_057.instance_collection = col_wall
ob_wall_056.instance_collection = col_wall
ob_wall_055.instance_collection = col_window
ob_wall_054.instance_collection = col_window
ob_wall_053.instance_collection = col_wall
ob_wall_052.instance_collection = col_wall
ob_wall_051.instance_collection = col_wall
ob_wall_050.instance_collection = col_window
ob_wall_049.instance_collection = col_wall

# ---- collection membership
col_collection_1_002.objects.link(ob_wall_114)
col_collection_1_002.objects.link(ob_wall_113)
col_collection_1_002.objects.link(ob_wall_112)
col_collection_1_002.objects.link(ob_floor_023)
col_collection_1_002.objects.link(ob_wall_111)
col_collection_1_002.objects.link(ob_wall_110)
col_collection_1_002.objects.link(ob_floor_022)
col_collection_1_002.objects.link(ob_ceiling_023)
col_collection_1_002.objects.link(ob_wall_109)
col_collection_1_002.objects.link(ob_wall_108)
col_collection_1_002.objects.link(ob_floor_021)
col_collection_1_002.objects.link(ob_ceiling_022)
col_collection_1_002.objects.link(ob_wall_107)
col_collection_1_002.objects.link(ob_wall_106)
col_collection_1_002.objects.link(ob_wall_105)
col_collection_1_002.objects.link(ob_floor_020)
col_collection_1_002.objects.link(ob_ceiling_021)
col_collection_1_002.objects.link(ob_wall_104)
col_collection_1_002.objects.link(ob_wall_103)
col_collection_1_002.objects.link(ob_floor_019)
col_collection_1_002.objects.link(ob_ceiling_020)
col_collection_1_002.objects.link(ob_wall_102)
col_collection_1_002.objects.link(ob_floor_018)
col_collection_1_002.objects.link(ob_wall_101)
col_collection_1_002.objects.link(ob_floor_017)
col_collection_1_002.objects.link(ob_wall_100)
col_collection_1_002.objects.link(ob_wall_099)
col_collection_1_002.objects.link(ob_floor_016)
col_collection_1_002.objects.link(ob_wall_098)
col_collection_1_002.objects.link(ob_wall_097)
col_collection_1_002.objects.link(ob_floor_015)
col_collection_1_002.objects.link(ob_wall_096)
col_collection_1_002.objects.link(ob_wall_095)
col_collection_1_002.objects.link(ob_floor_014)
col_collection_1_002.objects.link(ob_wall_093)
col_collection_1_002.objects.link(ob_floor_013)
col_collection_1_002.objects.link(ob_wall_092)
col_collection_1_002.objects.link(ob_wall_091)
col_collection_1_002.objects.link(ob_wall_090)
col_collection_1_002.objects.link(ob_wall_089)
col_collection_1_002.objects.link(ob_ceiling_019)
col_collection_1_002.objects.link(ob_wall_088)
col_collection_1_002.objects.link(ob_wall_087)
col_collection_1_002.objects.link(ob_wall_086)
col_collection_1_002.objects.link(ob_wall_085)
col_collection_1_002.objects.link(ob_wall_083)
col_collection_1_002.objects.link(ob_wall_082)
col_collection_1_002.objects.link(ob_wall_081)
col_collection_1_002.objects.link(ob_ceiling_018)
col_collection_1_002.objects.link(ob_wall_080)
col_collection_1_002.objects.link(ob_wall_079)
col_collection_1_002.objects.link(ob_ceiling_017)
col_collection_1_002.objects.link(ob_wall_078)
col_collection_1_002.objects.link(ob_wall_077)
col_collection_1_002.objects.link(ob_ceiling_016)
col_collection_1_002.objects.link(ob_wall_076)
col_collection_1_002.objects.link(ob_wall_075)
col_collection_1_002.objects.link(ob_ceiling_015)
col_collection_1_002.objects.link(ob_wall_074)
col_collection_1_002.objects.link(ob_ceiling_014)
col_collection_1_002.objects.link(ob_wall_073)
col_collection_1_002.objects.link(ob_ceiling_013)
col_collection_1_002.objects.link(ob_wall_072)
col_collection_1_002.objects.link(ob_wall_071)
col_collection_1_002.objects.link(ob_wall_070)
col_collection_1_002.objects.link(ob_wall_069)
col_collection_1_002.objects.link(ob_wall_068)
col_collection_1_002.objects.link(ob_wall_067)
col_collection_1_002.objects.link(ob_wall_066)
col_collection_1_002.objects.link(ob_wall_065)
col_collection_1_002.objects.link(ob_wall_064)
col_collection_1_002.objects.link(ob_wall_063)
col_collection_1_002.objects.link(ob_wall_062)
col_collection_1_002.objects.link(ob_wall_061)
col_collection_1_002.objects.link(ob_wall_060)
col_collection_1_002.objects.link(ob_wall_059)
col_collection_1_002.objects.link(ob_wall_058)
col_collection_1_002.objects.link(ob_wall_057)
col_collection_1_002.objects.link(ob_wall_056)
col_collection_1_002.objects.link(ob_wall_055)
col_collection_1_002.objects.link(ob_wall_054)
col_collection_1_002.objects.link(ob_wall_053)
col_collection_1_002.objects.link(ob_wall_052)
col_collection_1_002.objects.link(ob_wall_051)
col_collection_1_002.objects.link(ob_wall_050)
col_collection_1_002.objects.link(ob_wall_049)
col_collection_1_002.objects.link(ob_plane)
col_collection_1_002.objects.link(ob_sun)
col_collection_1_002.objects.link(ob_camera)
col_collection_1_002.objects.link(ob_root)
col_wall.objects.link(ob_wall)
col_floor.objects.link(ob_floor)
col_window.objects.link(ob_window)
col_window.objects.link(ob_bubble)
col_ceiling.objects.link(ob_ceiling_001)
col_ceiling.objects.link(ob_point)

# ---- scene / render settings (as saved in the file)
scene.camera = ob_camera
scene.frame_start = 1; scene.frame_end = 250; scene.frame_set(1)
scene.render.engine = 'CYCLES'
scene.render.image_settings.exr_codec = 'NONE'
scene.render.resolution_x = 800
scene.render.resolution_y = 800
scene.render.resolution_percentage = 50
scene.render.dither_intensity = 0.0
scene.render.use_border = True
scene.render.simplify_subdivision_render = 0
scene.render.simplify_child_particles_render = 0.0
scene.cycles.use_denoising = False
scene.cycles.samples = 256
scene.cycles.sampling_pattern = 'TABULATED_SOBOL'
scene.cycles.light_sampling_threshold = 0.0
scene.cycles.use_adaptive_sampling = False
scene.cycles.use_light_tree = False
scene.cycles.blur_glossy = 0.0
scene.cycles.sample_clamp_indirect = 1.0
scene.view_settings.view_transform = 'Standard'
bpy.context.view_layer.update()
